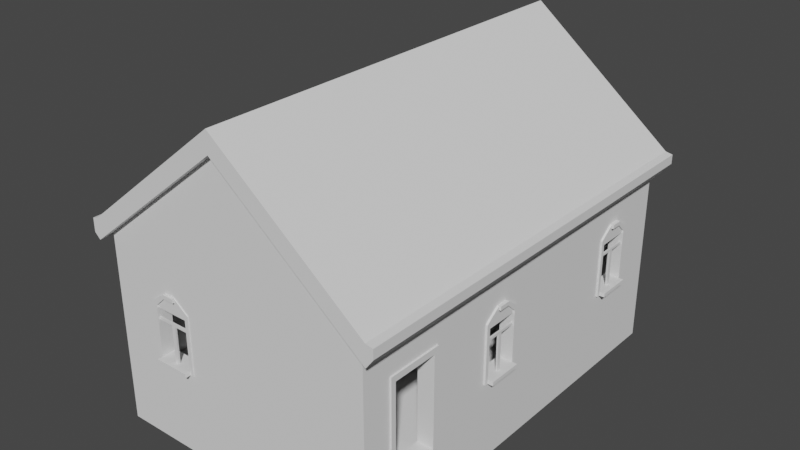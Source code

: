 # Source: House_small_.blend  (saved by Blender 3.1.7; exported with 4.5.12 LTS)
import bpy
from mathutils import Matrix  # noqa: F401  (used for matrix-valued properties, if any)

bpy.ops.wm.read_factory_settings(use_empty=True)
scene = bpy.context.scene
scene.name = 'Scene'

# ---- collections
col_collection = bpy.data.collections.new('Collection'); scene.collection.children.link(col_collection)

# ---- materials (node trees are filled in below, after node groups)
mat_material_001 = bpy.data.materials.new('Material.001')
mat_material_001.use_transparent_shadow = False
mat_material_001.diffuse_color = (0.0985, 0.0985, 0.0985, 1.0)

# ---- material node trees
mat_material_001.use_nodes = True; mat_material_001.node_tree.nodes.clear()
_N = mat_material_001.node_tree.nodes; _L = mat_material_001.node_tree.links
n0 = _N.new('ShaderNodeBsdfPrincipled'); n0.name = 'Principled BSDF'; n0.location = (10, 300)
n0.distribution = 'GGX'
n0.subsurface_method = 'RANDOM_WALK_SKIN'
n0.inputs[3].default_value = 1.45
n0.inputs[27].default_value = (0.0, 0.0, 0.0, 1.0)
n0.inputs[28].default_value = 1.0
n1 = _N.new('ShaderNodeOutputMaterial'); n1.name = 'Material Output'; n1.location = (300, 300)
_L.new(n0.outputs[0], n1.inputs[0])
n1.is_active_output = True

# ---- world
world_world = bpy.data.worlds.new('World'); scene.world = world_world
world_world.use_nodes = True; world_world.node_tree.nodes.clear()
_N = world_world.node_tree.nodes; _L = world_world.node_tree.links
n0 = _N.new('ShaderNodeOutputWorld'); n0.name = 'World Output'; n0.location = (300, 300)
n1 = _N.new('ShaderNodeBackground'); n1.name = 'Background'; n1.location = (10, 300)
n1.inputs[0].default_value = (0.05088, 0.05088, 0.05088, 1.0)
_L.new(n1.outputs[0], n0.inputs[0])
n0.is_active_output = True
world_world.color = (0.05088, 0.05088, 0.05088)
world_world.use_sun_shadow = False
world_world.sun_shadow_jitter_overblur = 0.0

# ---- meshes
me_cube_001 = bpy.data.meshes.new('Cube.001')
me_cube_001.from_pydata([(-1.0, -1.487, -0.1778), (-1.0, -1.487, 0.1903), (-1.0, 1.487, -0.1778), (-1.0, 1.487, 0.1903), (1.0, -1.487, -0.1778), (1.0, -1.487, 0.1903), (1.0, 1.487, -0.1778), (1.0, 1.487, 0.1903), (-0.918, -1.394, 0.1903), (-0.918, 1.394, 0.1903), (0.918, 1.394, 0.1903), (0.918, -1.394, 0.1903), (1.0, 1.487, 1.187), (1.0, -1.487, 1.187), (-0.918, 1.394, 1.252), (-0.918, -1.394, 1.252), (0.918, -1.394, 1.252), (0.918, 1.394, 1.252), (-1.0, 1.487, 1.187), (0.0, 1.487, 1.985), (0.0, -1.394, 1.985), (0.0, 1.394, 1.985), (-1.0, -1.487, 1.187), (0.0, -1.487, 1.985), (1.0, -1.278, 0.9118), (1.0, -1.278, 0.1997), (1.0, -0.8728, 0.9118), (1.0, -0.8728, 0.1997), (0.918, -1.278, 0.1997), (0.918, -1.278, 0.9118), (0.918, -0.8728, 0.1997), (0.918, -0.8728, 0.9118), (1.0, 0.8725, 0.4174), (1.0, 0.8986, 0.4174), (1.0, 0.8725, 0.8413), (1.0, 0.9087, 0.8711), (1.0, 0.9828, 0.923), (1.0, 1.138, 0.8704), (1.0, 1.178, 0.8413), (1.0, 1.178, 0.4174), (1.0, 1.151, 0.4174), (1.0, 1.067, 0.923), (0.918, 0.8725, 0.8413), (0.918, 0.8986, 0.4174), (0.918, 0.8725, 0.4174), (0.918, 0.9087, 0.8711), (0.918, 0.9828, 0.923), (0.918, 1.067, 0.923), (0.918, 1.151, 0.4174), (0.918, 1.178, 0.8413), (0.918, 1.178, 0.4174), (0.918, 1.138, 0.8704), (-0.918, 0.8725, 0.4174), (-0.918, 0.8996, 0.4174), (-0.918, 0.8725, 0.8413), (-0.918, 0.9131, 0.8704), (-0.918, 0.9839, 0.923), (-0.918, 1.142, 0.8711), (-0.918, 1.178, 0.8413), (-0.918, 1.178, 0.4174), (-0.918, 1.152, 0.4174), (-0.918, 1.068, 0.923), (-1.0, 0.8725, 0.8413), (-1.0, 0.8996, 0.4174), (-1.0, 0.8725, 0.4174), (-1.0, 0.9131, 0.8704), (-1.0, 0.9839, 0.923), (-1.0, 1.068, 0.923), (-1.0, 1.152, 0.4174), (-1.0, 1.178, 0.8413), (-1.0, 1.178, 0.4174), (-1.0, 1.142, 0.8711), (-0.918, -1.039, 0.4174), (-0.918, -1.011, 0.4174), (-0.918, -0.9272, 0.923), (-0.918, -0.7689, 0.8711), (-0.918, -0.843, 0.923), (-0.918, -0.7328, 0.8413), (-0.918, -0.7588, 0.4174), (-0.918, -0.7328, 0.4174), (-1.0, -1.011, 0.4174), (-1.0, -1.039, 0.4174), (-1.0, -0.9272, 0.923), (-1.0, -0.843, 0.923), (-1.0, -0.7328, 0.4174), (-1.0, -0.7328, 0.8413), (-1.0, -0.7588, 0.4174), (-1.0, -0.7689, 0.8711), (1.0, -0.415, 0.8156), (1.0, -0.3789, 0.8454), (1.0, -0.1498, 0.8446), (1.0, -0.1093, 0.8156), (1.0, -0.3048, 0.8973), (1.0, -0.2206, 0.8973), (1.0, -0.415, 0.3917), (1.0, -0.389, 0.3917), (1.0, -0.1364, 0.3917), (1.0, -0.1093, 0.3917), (0.918, -0.415, 0.8156), (0.918, -0.3789, 0.8454), (0.918, -0.1093, 0.8156), (0.918, -0.1498, 0.8446), (0.918, -0.389, 0.3917), (0.918, -0.415, 0.3917), (0.918, -0.1364, 0.3917), (0.918, -0.1093, 0.4234), (0.918, -0.1093, 0.3917), (0.918, -0.3048, 0.8973), (0.918, -0.2206, 0.8973), (-0.918, -1.011, 0.4174), (-0.918, -1.014, 0.4174), (-0.918, -0.7328, 0.4174), (-0.918, -0.7352, 0.4174), (-0.918, -0.7588, 0.4174), (-0.918, -0.7827, 0.4174), (-0.918, -1.039, 0.4174), (-0.918, -0.998, 0.8704), (-0.918, -1.039, 0.8413), (-0.918, -0.9272, 0.923), (-0.918, -0.9192, 0.923), (-0.918, -0.843, 0.923), (-1.0, -0.998, 0.8704), (-1.0, -0.843, 0.923), (-1.0, -1.039, 0.4174), (-1.0, -1.039, 0.8413), (-1.0, -0.9272, 0.923), (-1.0, -1.011, 0.4174), (-1.0, -0.7328, 0.4174), (-1.0, -0.7588, 0.4174), (-0.918, -0.7328, 0.4174), (-0.9548, -0.7444, 0.4174), (-0.9548, -0.8722, 0.4174), (-0.918, -0.7588, 0.4174), (-0.9548, -1.024, 0.4174), (-0.918, -1.011, 0.4174), (-0.9548, -0.8894, 0.923), (-0.3907, -1.394, 0.4174), (-0.3636, -1.394, 0.4174), (-0.6434, -1.394, 0.4174), (-0.6694, -1.394, 0.4174), (-0.6694, -1.394, 0.8413), (-0.6332, -1.394, 0.8711), (-0.475, -1.394, 0.923), (-0.3636, -1.394, 0.8413), (-0.4042, -1.394, 0.8704), (-0.5592, -1.394, 0.923), (-0.6694, -1.487, 0.8413), (-0.6125, -1.487, 0.8856), (-0.6332, -1.487, 0.8711), (-0.3907, -1.487, 0.4174), (-0.3636, -1.487, 0.4174), (-0.6694, -1.487, 0.4174), (-0.6434, -1.487, 0.4174), (-0.5592, -1.487, 0.923), (-0.4042, -1.487, 0.8704), (-0.3636, -1.487, 0.8413), (-0.475, -1.487, 0.923), (-0.02597, 1.487, 0.8413), (0.001137, 1.487, 0.4174), (-0.02597, 1.487, 0.4174), (0.01456, 1.487, 0.8704), (0.08535, 1.487, 0.923), (0.1696, 1.487, 0.923), (0.2798, 1.487, 0.4174), (0.2798, 1.487, 0.8413), (0.2538, 1.487, 0.4174), (0.2436, 1.487, 0.8711), (-0.02597, 1.394, 0.4174), (0.001137, 1.394, 0.4174), (-0.02597, 1.394, 0.8413), (0.08535, 1.394, 0.923), (0.01456, 1.394, 0.8704), (0.2436, 1.394, 0.8711), (0.1696, 1.394, 0.923), (0.2798, 1.394, 0.8413), (0.2798, 1.394, 0.4174), (0.2538, 1.394, 0.4174)], [], [(0, 1, 3, 2), (2, 3, 7, 6), (6, 7, 5, 4), (4, 5, 1, 0), (2, 6, 4, 0), (13, 5, 25, 24), (25, 5, 7, 39, 40, 33, 32, 97, 96, 95, 94, 88, 89, 92, 26, 27), (93, 90, 91, 97, 32, 34, 35, 36, 41, 12, 13, 24, 26, 92), (38, 39, 7, 12, 41, 37), (10, 9, 8, 11), (58, 59, 9, 14, 61, 57), (72, 8, 9, 59, 60, 53, 52, 54, 77, 79, 111, 112, 78, 113, 114, 73, 109, 110), (75, 77, 54, 55, 56, 61, 14, 15, 8, 72, 115, 117, 116, 118, 74, 119, 120, 76), (10, 11, 28, 30), (44, 43, 48, 50, 10, 30, 31, 107, 99, 98, 103, 102, 104, 106, 105), (108, 107, 31, 29, 28, 11, 16, 17, 47, 46, 45, 42, 44, 105, 100, 101), (49, 51, 47, 17, 10, 50), (3, 18, 19, 12, 7, 163, 164, 166, 162, 161, 160, 157, 159), (7, 3, 159, 158, 165, 163), (137, 11, 8, 139, 138, 136), (143, 144, 142, 145, 141, 140, 139, 8, 15, 20, 16, 11, 137), (167, 9, 10, 175, 176, 168), (10, 17, 21, 14, 9, 167, 169, 171, 170, 173, 172, 174, 175), (123, 81, 1, 22, 18, 67, 66, 65, 62, 85, 87, 83, 122, 82, 125, 121, 124), (64, 63, 68, 70, 3, 1, 81, 126, 80, 128, 86, 127, 84, 85, 62), (71, 67, 18, 3, 70, 69), (148, 147, 22, 1, 151, 146), (151, 1, 5, 13, 23, 22, 147, 153, 156, 154, 155, 150, 149, 152), (16, 20, 23, 13, 12, 19, 21, 17), (22, 23, 20, 15, 14, 21, 19, 18), (31, 26, 24, 29), (30, 27, 26, 31), (28, 25, 27, 30), (29, 24, 25, 28), (42, 34, 32, 44), (48, 40, 39, 50), (50, 39, 38, 49), (45, 35, 34, 42), (44, 32, 33, 43), (46, 36, 35, 45), (43, 33, 40, 48), (49, 38, 37, 51), (51, 37, 41, 47), (47, 41, 36, 46), (70, 59, 58, 69), (64, 52, 53, 63), (62, 54, 52, 64), (69, 58, 57, 71), (68, 60, 59, 70), (71, 57, 61, 67), (63, 53, 60, 68), (65, 55, 54, 62), (66, 56, 55, 65), (67, 61, 56, 66), (84, 79, 77, 85), (134, 109, 73, 80, 126), (110, 109, 134, 133), (133, 134, 126, 81, 72, 110), (85, 77, 75, 87), (129, 111, 79, 84, 127), (112, 111, 129, 130), (130, 129, 127, 86, 78, 112), (87, 75, 76, 83), (132, 113, 78, 86, 128), (132, 131, 114, 113), (128, 80, 73, 114, 131, 132), (83, 76, 120, 122), (74, 135, 119), (135, 74, 82, 122, 120, 119), (98, 88, 94, 103), (104, 96, 97, 106), (105, 106, 97, 91, 100), (99, 89, 88, 98), (103, 94, 95, 102), (107, 92, 89, 99), (102, 95, 96, 104), (100, 91, 90, 101), (90, 93, 108, 101), (108, 93, 92, 107), (115, 72, 81, 123), (124, 117, 115, 123), (121, 116, 117, 124), (116, 121, 125, 118), (82, 74, 118, 125), (151, 139, 140, 146), (150, 137, 136, 149), (155, 143, 137, 150), (146, 140, 141, 148), (152, 138, 139, 151), (147, 148, 141, 145, 153), (149, 136, 138, 152), (154, 144, 143, 155), (156, 142, 144, 154), (145, 142, 156, 153), (174, 164, 163, 175), (168, 158, 159, 167), (167, 159, 157, 169), (172, 166, 164, 174), (175, 163, 165, 176), (173, 162, 166, 172), (176, 165, 158, 168), (169, 157, 160, 171), (171, 160, 161, 170), (161, 162, 173, 170)])
_uv = me_cube_001.uv_layers.new(name='UVMap')
_uv.uv.foreach_set('vector', [0.1397, 0.8412, 0.102, 0.8412, 0.102, 0.5368, 0.1397, 0.5368, 0.0, 0.5368, 0.0, 0.4991, 0.2047, 0.4991, 0.2047, 0.5368, 0.8954, 0.5897, 0.8577, 0.5897, 0.8577, 0.2854, 0.8954, 0.2854, 0.4114, 0.5067, 0.4114, 0.469, 0.6161, 0.469, 0.6161, 0.5067, 0.2068, 0.3044, 0.4114, 0.3044, 0.4114, 0.6087, 0.2068, 0.6087, 0.7557, 0.2854, 0.8577, 0.2854, 0.8567, 0.3068, 0.7838, 0.3068, 0.8567, 0.3068, 0.8577, 0.2854, 0.8577, 0.5897, 0.8344, 0.5582, 0.8344, 0.5554, 0.8344, 0.5295, 0.8344, 0.5269, 0.8371, 0.4264, 0.8371, 0.4236, 0.8371, 0.3977, 0.8371, 0.3951, 0.7937, 0.3951, 0.7906, 0.3988, 0.7853, 0.4064, 0.7838, 0.3482, 0.8567, 0.3482, 0.7853, 0.415, 0.7907, 0.4222, 0.7937, 0.4264, 0.8371, 0.4264, 0.8344, 0.5269, 0.7911, 0.5269, 0.788, 0.5306, 0.7827, 0.5381, 0.7827, 0.5468, 0.7557, 0.5897, 0.7557, 0.2854, 0.7838, 0.3068, 0.7838, 0.3482, 0.7853, 0.4064, 0.7911, 0.5582, 0.8344, 0.5582, 0.8577, 0.5897, 0.7557, 0.5897, 0.7827, 0.5468, 0.7881, 0.554, 0.4114, 0.0, 0.5993, 0.0, 0.5993, 0.2854, 0.4114, 0.2854, 0.6828, 0.623, 0.6394, 0.623, 0.6161, 0.6009, 0.7248, 0.6009, 0.6911, 0.6343, 0.6858, 0.6267, 0.6394, 0.8499, 0.6161, 0.8863, 0.6161, 0.6009, 0.6394, 0.623, 0.6394, 0.6256, 0.6394, 0.6515, 0.6394, 0.6543, 0.6828, 0.6543, 0.6828, 0.8186, 0.6394, 0.8186, 0.6394, 0.8186, 0.6394, 0.8188, 0.6394, 0.8212, 0.6394, 0.8212, 0.6394, 0.8237, 0.6394, 0.8471, 0.6394, 0.8471, 0.6394, 0.8473, 0.6858, 0.8223, 0.6828, 0.8186, 0.6828, 0.6543, 0.6857, 0.6501, 0.6911, 0.6429, 0.6911, 0.6343, 0.7248, 0.6009, 0.7248, 0.8863, 0.6161, 0.8863, 0.6394, 0.8499, 0.6394, 0.8499, 0.6828, 0.8499, 0.6857, 0.8457, 0.6911, 0.8385, 0.6911, 0.8385, 0.6911, 0.8377, 0.6911, 0.8298, 0.6911, 0.8298, 0.7557, 0.8751, 0.7557, 0.5897, 0.7567, 0.6017, 0.7567, 0.6431, 0.7789, 0.8217, 0.7789, 0.8244, 0.7789, 0.8502, 0.7789, 0.853, 0.7557, 0.8751, 0.7567, 0.6431, 0.8295, 0.6431, 0.828, 0.7012, 0.8227, 0.6937, 0.8197, 0.69, 0.7763, 0.69, 0.7763, 0.6926, 0.7763, 0.7185, 0.7763, 0.7212, 0.7796, 0.7212, 0.828, 0.7099, 0.828, 0.7012, 0.8295, 0.6431, 0.8295, 0.6017, 0.7567, 0.6017, 0.7557, 0.5897, 0.8644, 0.5897, 0.8644, 0.8751, 0.8307, 0.8416, 0.8307, 0.833, 0.8254, 0.8254, 0.8223, 0.8217, 0.7789, 0.8217, 0.7796, 0.7212, 0.8197, 0.7212, 0.8227, 0.7171, 0.8223, 0.853, 0.8253, 0.8489, 0.8307, 0.8416, 0.8644, 0.8751, 0.7557, 0.8751, 0.7789, 0.853, 0.0, 0.4991, 0.0, 0.3972, 0.1023, 0.3155, 0.2047, 0.3972, 0.2047, 0.4991, 0.131, 0.4759, 0.131, 0.4325, 0.1273, 0.4295, 0.1197, 0.4242, 0.1111, 0.4242, 0.1038, 0.4295, 0.09969, 0.4325, 0.09969, 0.4759, 0.2047, 0.4991, 0.0, 0.4991, 0.09969, 0.4759, 0.1025, 0.4759, 0.1283, 0.4759, 0.131, 0.4759, 0.6226, 0.05673, 0.5993, 0.1879, 0.5993, 0.0, 0.6226, 0.02544, 0.6226, 0.0281, 0.6226, 0.05396, 0.666, 0.05673, 0.6689, 0.05258, 0.6743, 0.04534, 0.6743, 0.03672, 0.669, 0.02914, 0.666, 0.02544, 0.6226, 0.02544, 0.5993, 0.0, 0.708, 0.0, 0.783, 0.09395, 0.708, 0.1879, 0.5993, 0.1879, 0.6226, 0.05673, 0.23, 0.7053, 0.2068, 0.7966, 0.2068, 0.6087, 0.23, 0.674, 0.23, 0.6767, 0.23, 0.7025, 0.2068, 0.6087, 0.3154, 0.6087, 0.3904, 0.7027, 0.3154, 0.7966, 0.2068, 0.7966, 0.23, 0.7053, 0.2734, 0.7053, 0.2764, 0.7012, 0.2817, 0.6939, 0.2817, 0.6853, 0.2764, 0.6777, 0.2734, 0.674, 0.23, 0.674, 0.07874, 0.7953, 0.07874, 0.7953, 0.102, 0.8412, 0.0, 0.8412, 0.0, 0.5368, 0.027, 0.5797, 0.027, 0.5883, 0.03239, 0.5955, 0.03536, 0.5997, 0.03536, 0.764, 0.03231, 0.7677, 0.027, 0.7753, 0.027, 0.7753, 0.027, 0.7839, 0.027, 0.7839, 0.03239, 0.7911, 0.03536, 0.7953, 0.07874, 0.5997, 0.07874, 0.5969, 0.07874, 0.5711, 0.07874, 0.5684, 0.102, 0.5368, 0.102, 0.8412, 0.07874, 0.7953, 0.07874, 0.7925, 0.07874, 0.7925, 0.07874, 0.7666, 0.07874, 0.7666, 0.07874, 0.764, 0.07874, 0.764, 0.03536, 0.764, 0.03536, 0.5997, 0.03231, 0.5721, 0.027, 0.5797, 0.0, 0.5368, 0.102, 0.5368, 0.07874, 0.5684, 0.03536, 0.5684, 0.5786, 0.3994, 0.5765, 0.3979, 0.6161, 0.367, 0.6161, 0.469, 0.5823, 0.4458, 0.5823, 0.4024, 0.5823, 0.4458, 0.6161, 0.469, 0.4114, 0.469, 0.4114, 0.367, 0.5138, 0.2854, 0.6161, 0.367, 0.5765, 0.3979, 0.571, 0.394, 0.5624, 0.394, 0.5552, 0.3994, 0.551, 0.4024, 0.551, 0.4458, 0.5538, 0.4458, 0.5796, 0.4458, 0.2151, 0.2949, 0.3091, 0.2949, 0.3091, 0.3044, 0.2068, 0.3044, 0.2068, 0.0, 0.3091, 0.0, 0.3091, 0.009482, 0.2151, 0.009482, 0.4114, 0.3044, 0.3091, 0.3044, 0.3091, 0.2949, 0.403, 0.2949, 0.403, 0.009482, 0.3091, 0.009482, 0.3091, 0.0, 0.4114, 0.0, 0.07461, 0.8412, 0.08301, 0.8412, 0.08301, 0.8826, 0.07461, 0.8826, 0.747, 0.6674, 0.7554, 0.6674, 0.7554, 0.7403, 0.747, 0.7403, 0.0914, 0.8826, 0.08301, 0.8826, 0.08301, 0.8412, 0.0914, 0.8412, 0.411, 0.7545, 0.4026, 0.7545, 0.4026, 0.6816, 0.411, 0.6816, 0.8725, 0.2842, 0.8641, 0.2842, 0.8641, 0.2408, 0.8725, 0.2408, 0.0562, 0.8698, 0.0478, 0.8698, 0.0478, 0.867, 0.0562, 0.867, 0.8725, 0.2408, 0.8809, 0.2408, 0.8809, 0.2842, 0.8725, 0.2842, 0.1266, 0.8946, 0.135, 0.8946, 0.135, 0.8983, 0.1266, 0.8983, 0.0562, 0.8983, 0.0478, 0.8983, 0.0478, 0.8957, 0.0562, 0.8957, 0.1266, 0.887, 0.135, 0.887, 0.135, 0.8946, 0.1266, 0.8946, 0.0562, 0.8957, 0.0478, 0.8957, 0.0478, 0.8698, 0.0562, 0.8698, 0.1266, 0.867, 0.135, 0.867, 0.135, 0.8712, 0.1266, 0.8712, 0.1266, 0.8712, 0.135, 0.8712, 0.135, 0.8784, 0.1266, 0.8784, 0.1266, 0.8784, 0.135, 0.8784, 0.135, 0.887, 0.1266, 0.887, 0.8636, 0.1879, 0.872, 0.1879, 0.872, 0.2313, 0.8636, 0.2313, 0.3894, 0.8993, 0.381, 0.8993, 0.381, 0.8965, 0.3894, 0.8965, 0.8804, 0.2313, 0.872, 0.2313, 0.872, 0.1879, 0.8804, 0.1879, 0.3726, 0.868, 0.381, 0.868, 0.381, 0.8717, 0.3726, 0.8717, 0.3894, 0.8707, 0.381, 0.8707, 0.381, 0.868, 0.3894, 0.868, 0.3726, 0.8717, 0.381, 0.8717, 0.381, 0.8793, 0.3726, 0.8793, 0.3894, 0.8965, 0.381, 0.8965, 0.381, 0.8707, 0.3894, 0.8707, 0.3726, 0.8952, 0.381, 0.8952, 0.381, 0.8993, 0.3726, 0.8993, 0.3726, 0.8879, 0.381, 0.8879, 0.381, 0.8952, 0.3726, 0.8952, 0.3726, 0.8793, 0.381, 0.8793, 0.381, 0.8879, 0.3726, 0.8879, 0.6066, 0.8249, 0.615, 0.8249, 0.615, 0.8683, 0.6066, 0.8683, 0.3437, 0.8941, 0.3437, 0.8941, 0.3437, 0.8941, 0.3521, 0.8941, 0.3521, 0.8941, 0.3437, 0.8943, 0.3437, 0.8941, 0.3437, 0.8941, 0.3475, 0.8953, 0.3475, 0.8953, 0.3437, 0.8941, 0.3521, 0.8941, 0.3521, 0.8968, 0.3437, 0.8968, 0.3437, 0.8943, 0.1048, 0.867, 0.1132, 0.867, 0.1132, 0.8707, 0.1048, 0.8707, 0.3437, 0.8655, 0.3437, 0.8655, 0.3437, 0.8655, 0.3521, 0.8655, 0.3521, 0.8655, 0.3437, 0.8658, 0.3437, 0.8655, 0.3437, 0.8655, 0.3475, 0.8667, 0.3475, 0.8667, 0.3437, 0.8655, 0.3521, 0.8655, 0.3521, 0.8682, 0.3437, 0.8682, 0.3437, 0.8658, 0.1048, 0.8707, 0.1132, 0.8707, 0.1132, 0.8783, 0.1048, 0.8783, 0.3437, 0.8682, 0.3437, 0.8682, 0.3437, 0.8682, 0.3521, 0.8682, 0.3521, 0.8682, 0.3437, 0.8682, 0.3475, 0.8798, 0.3437, 0.8707, 0.3437, 0.8682, 0.3521, 0.8682, 0.3521, 0.8941, 0.3437, 0.8941, 0.3437, 0.8707, 0.3475, 0.8798, 0.3437, 0.8682, 0.1048, 0.8783, 0.1132, 0.8783, 0.1132, 0.8783, 0.1048, 0.8783, 0.1132, 0.8869, 0.1094, 0.8831, 0.1132, 0.8861, 0.1094, 0.8831, 0.1132, 0.8869, 0.1048, 0.8869, 0.1048, 0.8783, 0.1132, 0.8783, 0.1132, 0.8861, 0.18, 0.874, 0.1716, 0.874, 0.1716, 0.8306, 0.18, 0.8306, 0.1481, 0.8709, 0.1397, 0.8709, 0.1397, 0.8681, 0.1481, 0.8681, 0.06622, 0.8444, 0.06622, 0.8412, 0.07461, 0.8412, 0.07461, 0.8845, 0.06622, 0.8845, 0.1182, 0.8946, 0.1266, 0.8946, 0.1266, 0.8983, 0.1182, 0.8983, 0.1481, 0.8994, 0.1397, 0.8994, 0.1397, 0.8967, 0.1481, 0.8967, 0.1182, 0.887, 0.1266, 0.887, 0.1266, 0.8946, 0.1182, 0.8946, 0.1481, 0.8967, 0.1397, 0.8967, 0.1397, 0.8709, 0.1481, 0.8709, 0.1182, 0.867, 0.1266, 0.867, 0.1266, 0.8712, 0.1182, 0.8712, 0.1266, 0.8712, 0.1266, 0.8784, 0.1182, 0.8784, 0.1182, 0.8712, 0.1182, 0.8784, 0.1266, 0.8784, 0.1266, 0.887, 0.1182, 0.887, 0.3437, 0.8968, 0.3437, 0.8968, 0.3521, 0.8968, 0.3521, 0.8968, 0.06622, 0.8845, 0.05782, 0.8845, 0.05782, 0.8412, 0.06622, 0.8412, 0.1048, 0.8942, 0.1132, 0.8942, 0.1132, 0.8983, 0.1048, 0.8983, 0.1132, 0.8942, 0.1048, 0.8942, 0.1048, 0.8869, 0.1132, 0.8869, 0.1048, 0.8869, 0.1132, 0.8869, 0.1132, 0.8869, 0.1048, 0.8869, 0.1958, 0.7872, 0.2053, 0.7872, 0.2053, 0.8306, 0.1958, 0.8306, 0.7248, 0.8456, 0.7343, 0.8456, 0.7343, 0.8484, 0.7248, 0.8484, 0.1704, 0.8306, 0.1609, 0.8306, 0.1609, 0.7872, 0.1704, 0.7872, 0.4015, 0.8608, 0.411, 0.8608, 0.411, 0.8645, 0.4015, 0.8645, 0.7248, 0.8743, 0.7343, 0.8743, 0.7343, 0.8769, 0.7248, 0.8769, 0.4015, 0.8666, 0.4015, 0.8645, 0.411, 0.8645, 0.411, 0.8721, 0.4015, 0.8721, 0.7248, 0.8484, 0.7343, 0.8484, 0.7343, 0.8743, 0.7248, 0.8743, 0.4015, 0.888, 0.411, 0.888, 0.411, 0.8921, 0.4015, 0.8921, 0.4015, 0.8807, 0.411, 0.8807, 0.411, 0.888, 0.4015, 0.888, 0.411, 0.8721, 0.411, 0.8807, 0.4015, 0.8807, 0.4015, 0.8721, 0.7343, 0.8456, 0.7248, 0.8456, 0.7248, 0.8022, 0.7343, 0.8022, 0.7459, 0.8896, 0.7554, 0.8896, 0.7554, 0.8924, 0.7459, 0.8924, 0.7248, 0.7589, 0.7343, 0.7589, 0.7343, 0.8022, 0.7248, 0.8022, 0.572, 0.8811, 0.5814, 0.8811, 0.5814, 0.8848, 0.572, 0.8848, 0.7459, 0.8611, 0.7554, 0.8611, 0.7554, 0.8638, 0.7459, 0.8638, 0.572, 0.8735, 0.5814, 0.8735, 0.5814, 0.8811, 0.572, 0.8811, 0.7459, 0.8638, 0.7554, 0.8638, 0.7554, 0.8896, 0.7459, 0.8896, 0.572, 0.8535, 0.5814, 0.8535, 0.5814, 0.8576, 0.572, 0.8576, 0.572, 0.8576, 0.5814, 0.8576, 0.5814, 0.8649, 0.572, 0.8649, 0.5814, 0.8649, 0.5814, 0.8735, 0.572, 0.8735, 0.572, 0.8649])
me_cube_001.use_remesh_fix_poles = True
me_cube_001.use_remesh_preserve_attributes = False
me_cube_001.update()
me_cube_002 = bpy.data.meshes.new('Cube.002')
me_cube_002.from_pydata([(-1.067, -1.541, -0.07437), (-1.067, -1.541, 0.07437), (-1.067, 1.541, -0.07437), (-1.067, 1.541, 0.07437), (1.067, -1.541, -0.07437), (1.067, -1.541, 0.07437), (1.067, 1.541, -0.07437), (1.067, 1.541, 0.07437), (0.0, 1.541, 0.7772), (0.0, 1.541, 0.9259), (0.0, -1.541, 0.7772), (0.0, -1.541, 0.9259), (1.12, 1.541, 0.06383), (1.12, 1.541, -0.002688), (1.12, -1.541, -0.002688), (1.12, -1.541, 0.06383), (-1.109, 1.541, -0.03396), (-1.109, -1.541, -0.03396), (-1.109, -1.541, 0.0621), (-1.109, 1.541, 0.0621)], [], [(1, 3, 19, 18), (8, 9, 7, 6), (7, 5, 15, 12), (10, 11, 1, 0), (8, 6, 4, 10), (9, 3, 1, 11), (7, 9, 11, 5), (2, 8, 10, 0), (4, 5, 11, 10), (2, 3, 9, 8), (13, 12, 15, 14), (6, 7, 12, 13), (5, 4, 14, 15), (4, 6, 13, 14), (17, 18, 19, 16), (2, 0, 17, 16), (3, 2, 16, 19), (0, 1, 18, 17)])
_uv = me_cube_002.uv_layers.new(name='UVMap')
_uv.uv.foreach_set('vector', [0.2034, 0.3155, 0.2034, 0.0, 0.2068, 0.0, 0.2068, 0.3155, 0.9825, 0.3989, 0.9977, 0.3989, 0.9106, 0.5081, 0.8954, 0.5081, 0.005351, 0.0, 0.005351, 0.3155, 0.0, 0.3155, 0.0, 0.0, 0.9515, 0.7044, 0.9668, 0.7044, 0.8796, 0.8136, 0.8644, 0.8136, 0.7557, 0.6009, 0.6161, 0.6009, 0.6161, 0.2854, 0.7557, 0.2854, 0.1411, 0.0, 0.2034, 0.0, 0.2034, 0.3155, 0.1411, 0.3155, 0.005351, 0.0, 0.1411, 0.0, 0.1411, 0.3155, 0.005351, 0.3155, 0.4114, 0.5067, 0.55, 0.5067, 0.55, 0.8222, 0.4114, 0.8222, 0.8644, 0.5951, 0.8796, 0.5951, 0.9668, 0.7044, 0.9515, 0.7044, 0.8954, 0.2896, 0.9106, 0.2896, 0.9977, 0.3989, 0.9825, 0.3989, 0.559, 0.5067, 0.5639, 0.5067, 0.5639, 0.8222, 0.559, 0.8222, 0.8954, 0.5081, 0.9106, 0.5081, 0.9095, 0.5135, 0.9027, 0.5135, 0.8796, 0.5951, 0.8644, 0.5951, 0.8717, 0.5897, 0.8785, 0.5897, 0.55, 0.8222, 0.55, 0.5067, 0.559, 0.5067, 0.559, 0.8222, 0.5698, 0.5067, 0.5763, 0.5067, 0.5763, 0.8222, 0.5698, 0.8222, 0.5639, 0.8222, 0.5639, 0.5067, 0.5698, 0.5067, 0.5698, 0.8222, 0.9106, 0.2896, 0.8954, 0.2896, 0.8995, 0.2854, 0.9093, 0.2854, 0.8644, 0.8136, 0.8796, 0.8136, 0.8783, 0.8178, 0.8685, 0.8178])
me_cube_002.use_remesh_fix_poles = True
me_cube_002.use_remesh_preserve_attributes = False
me_cube_002.update()
me_plane = bpy.data.meshes.new('Plane')
me_plane.from_pydata([(-0.04872, -1.0, 0.0), (0.04872, -1.0, 0.0), (-0.04872, 0.4034, 0.0), (0.04872, 0.4034, 0.0), (-0.04872, 0.3067, 0.0), (0.04872, 0.3067, 0.0), (-1.289, 0.383, 0.0), (-1.289, 0.2862, 0.0), (0.04872, 0.4034, 1.466), (0.04872, 0.3067, 1.466), (-0.04872, -1.0, 1.544), (-0.04872, 0.3067, 1.544), (-1.289, 0.2862, 1.026), (-0.3449, 0.3018, 1.78), (-1.289, 0.383, 1.026), (0.04872, -1.0, 1.466), (-0.04872, 0.4034, 1.544), (-0.3449, 0.3985, 1.78), (-0.2019, 0.3041, 0.0), (-0.6069, 0.2975, 0.0), (-0.6069, 0.3942, 0.0), (-0.2019, 0.4008, 0.0), (-0.6069, 0.2975, 0.7071), (-0.2019, 0.3041, 0.7071), (-0.6069, 0.3942, 0.7071), (-0.2019, 0.4008, 0.7071)], [], [(4, 2, 3, 5), (0, 4, 5, 1), (7, 6, 20, 19), (21, 2, 4, 18), (9, 5, 3, 8), (4, 0, 10, 11), (18, 4, 11, 13, 12, 7, 19, 22, 23), (6, 7, 12, 14), (15, 1, 5, 9), (3, 2, 16, 8), (10, 0, 1, 15), (6, 14, 17, 16, 2, 21, 25, 24, 20), (16, 17, 13, 11, 10, 15, 9, 8), (14, 12, 13, 17), (23, 22, 24, 25), (20, 24, 22, 19), (18, 23, 25, 21)])
_uv = me_plane.uv_layers.new(name='UVMap')
_uv.uv.foreach_set('vector', [0.592, 0.5166, 0.592, 0.5067, 0.602, 0.5067, 0.602, 0.5166, 0.592, 0.6503, 0.592, 0.5166, 0.602, 0.5166, 0.602, 0.6503, 0.7447, 0.8039, 0.7348, 0.8038, 0.7348, 0.7339, 0.7447, 0.7341, 0.5763, 0.507, 0.592, 0.5067, 0.592, 0.5166, 0.5763, 0.5169, 0.9167, 0.15, 0.9167, 1.169e-08, 0.9266, 1.256e-08, 0.9266, 0.15, 0.4114, 0.8222, 0.5452, 0.8222, 0.5452, 0.9802, 0.4114, 0.9802, 0.8801, 1.0, 0.8644, 1.0, 0.8644, 0.842, 0.8947, 0.8178, 0.9913, 0.8949, 0.9913, 1.0, 0.9215, 1.0, 0.9215, 0.9276, 0.8801, 0.9276, 0.6128, 0.6889, 0.6029, 0.689, 0.602, 0.5839, 0.6119, 0.5838, 0.783, 0.15, 0.783, 0.0, 0.9167, 1.169e-08, 0.9167, 0.15, 0.3437, 0.9788, 0.3337, 0.9788, 0.3337, 0.8208, 0.3437, 0.8287, 0.7348, 0.6009, 0.7348, 0.7589, 0.7248, 0.7589, 0.7248, 0.6088, 0.2068, 0.9788, 0.2068, 0.8737, 0.3034, 0.7966, 0.3337, 0.8208, 0.3337, 0.9788, 0.318, 0.9788, 0.318, 0.9064, 0.2766, 0.9064, 0.2766, 0.9788, 0.9266, 0.158, 0.9261, 0.1822, 0.9162, 0.1822, 0.9167, 0.158, 0.783, 0.158, 0.783, 0.15, 0.9167, 0.15, 0.9266, 0.15, 0.6119, 0.5838, 0.602, 0.5839, 0.6029, 0.5068, 0.6128, 0.5067, 0.411, 0.7546, 0.411, 0.7961, 0.4011, 0.7959, 0.4011, 0.7545, 0.7959, 0.1879, 0.7959, 0.2603, 0.786, 0.2603, 0.786, 0.1879, 0.786, 0.1879, 0.786, 0.2603, 0.7761, 0.2603, 0.7761, 0.1879])
me_plane.materials.append(mat_material_001)
me_plane.use_remesh_fix_poles = True
me_plane.use_remesh_preserve_attributes = False
me_plane.update()
me_plane_004 = bpy.data.meshes.new('Plane.004')
me_plane_004.from_pydata([(0.0, -0.1529, -0.08138), (2.309e-08, 0.1529, -0.08138), (-2.309e-08, -0.1529, 0.3425), (0.0, 0.1529, 0.3425), (1.965e-09, -0.1269, -0.08138), (-2.035e-08, -0.1167, 0.3723), (2.104e-08, 0.1258, -0.08138), (-3.06e-09, 0.1124, 0.3715), (-1.984e-08, -0.1269, 0.3149), (-6.892e-10, 0.1258, 0.3134), (6.418e-10, -0.1269, -0.05299), (1.972e-08, 0.1258, -0.05299), (-8.405e-09, 0.04156, 0.4241), (-1.476e-08, -0.04265, 0.4241), (-1.345e-08, -0.04265, 0.3961), (-7.072e-09, 0.04156, 0.3955), (-0.104, -0.1529, -0.08138), (-0.104, 0.1529, -0.08138), (-0.104, -0.1529, 0.3425), (-0.104, 0.1529, 0.3425), (-0.104, -0.1269, -0.08138), (-0.104, -0.1167, 0.3723), (-0.104, 0.1258, -0.08138), (-0.104, 0.1124, 0.3715), (-0.104, -0.1269, 0.3149), (-0.104, 0.1258, 0.3134), (-0.104, -0.1269, -0.05299), (-0.104, 0.1258, -0.05299), (-0.104, 0.04156, 0.4241), (-0.104, -0.04265, 0.4241), (-0.104, -0.04265, 0.3961), (-0.104, 0.04156, 0.3955), (0.03728, -0.1269, -0.08138), (0.03728, 0.1258, -0.08138), (0.03728, -0.1269, -0.05299), (0.03728, 0.1258, -0.05299), (0.01309, 0.04156, 0.4241), (0.01309, -0.04265, 0.4241), (0.01309, -0.04265, 0.3961), (0.01309, 0.04156, 0.3955), (-0.1178, 0.04156, 0.4241), (-0.1178, -0.04265, 0.4241), (-0.1178, -0.04265, 0.3961), (-0.1178, 0.04156, 0.3955), (-0.02436, -1.304, 0.1847), (-0.02436, -1.276, 0.1847), (-0.02436, -1.304, -0.0821), (-0.02436, -1.276, -0.0821), (-0.02436, -1.153, 0.2026), (-0.02436, -1.153, 0.1848), (-0.02436, -1.419, 0.2026), (-0.02436, -1.419, 0.1848), (-0.02436, -1.243, 0.3786), (-0.02436, -1.143, 0.2701), (-0.02436, -1.333, 0.3782), (-0.02436, -1.435, 0.2697), (-0.02436, -1.283, 0.376), (-0.02436, -1.283, 0.2701), (-0.01174, -1.304, 0.1847), (-0.01174, -1.276, 0.1847), (-0.01174, -1.304, -0.0821), (-0.01174, -1.276, -0.0821), (-0.01174, -1.153, 0.2026), (-0.01174, -1.153, 0.1848), (-0.01174, -1.419, 0.2026), (-0.01174, -1.419, 0.1848), (-0.01174, -1.243, 0.3786), (-0.01174, -1.143, 0.2701), (-0.01174, -1.333, 0.3782), (-0.01174, -1.435, 0.2697), (-0.01174, -1.283, 0.376), (-0.01174, -1.283, 0.2701), (5.054e-08, -1.44, -0.1071), (7.362e-08, -1.135, -0.1071), (2.745e-08, -1.44, 0.3168), (5.054e-08, -1.135, 0.3168), (5.25e-08, -1.414, -0.1071), (3.018e-08, -1.404, 0.3465), (7.158e-08, -1.162, -0.1071), (4.748e-08, -1.175, 0.3458), (3.07e-08, -1.414, 0.2892), (4.985e-08, -1.162, 0.2877), (5.118e-08, -1.414, -0.0787), (7.025e-08, -1.162, -0.0787), (4.213e-08, -1.246, 0.3984), (3.577e-08, -1.33, 0.3984), (3.708e-08, -1.33, 0.3703), (4.347e-08, -1.246, 0.3698), (-0.104, -1.44, -0.1071), (-0.104, -1.135, -0.1071), (-0.104, -1.44, 0.3168), (-0.104, -1.135, 0.3168), (-0.104, -1.414, -0.1071), (-0.104, -1.404, 0.3465), (-0.104, -1.162, -0.1071), (-0.104, -1.175, 0.3458), (-0.104, -1.414, 0.2892), (-0.104, -1.162, 0.2877), (-0.104, -1.414, -0.0787), (-0.104, -1.162, -0.0787), (-0.104, -1.246, 0.3984), (-0.104, -1.33, 0.3984), (-0.104, -1.33, 0.3703), (-0.104, -1.246, 0.3698), (0.03728, -1.414, -0.1071), (0.03728, -1.162, -0.1071), (0.03728, -1.414, -0.0787), (0.03728, -1.162, -0.0787), (0.01309, -1.246, 0.3984), (0.01309, -1.33, 0.3984), (0.01309, -1.33, 0.3703), (0.01309, -1.246, 0.3698), (-0.1178, -1.246, 0.3984), (-0.1178, -1.33, 0.3984), (-0.1178, -1.33, 0.3703), (-0.1178, -1.246, 0.3698), (-1.998, 0.01601, 0.2104), (-1.998, -0.0117, 0.2104), (-1.998, 0.01601, -0.05639), (-1.998, -0.0117, -0.05639), (-1.998, -0.135, 0.2283), (-1.998, -0.135, 0.2105), (-1.998, 0.1318, 0.2283), (-1.998, 0.1318, 0.2105), (-1.998, -0.04467, 0.4043), (-1.998, -0.1445, 0.2958), (-1.998, 0.04545, 0.4039), (-1.998, 0.1478, 0.2954), (-1.998, -0.004149, 0.4017), (-1.998, -0.004875, 0.2958), (-2.01, 0.01601, 0.2104), (-2.01, -0.0117, 0.2104), (-2.01, 0.01601, -0.05639), (-2.01, -0.0117, -0.05639), (-2.01, -0.135, 0.2283), (-2.01, -0.135, 0.2105), (-2.01, 0.1318, 0.2283), (-2.01, 0.1318, 0.2105), (-2.01, -0.04467, 0.4043), (-2.01, -0.1445, 0.2958), (-2.01, 0.04545, 0.4039), (-2.01, 0.1478, 0.2954), (-2.01, -0.004149, 0.4017), (-2.01, -0.004875, 0.2958), (-2.022, 0.1529, -0.08138), (-2.022, -0.1529, -0.08138), (-2.022, 0.1529, 0.3425), (-2.022, -0.1529, 0.3425), (-2.022, 0.1269, -0.08138), (-2.022, 0.1167, 0.3723), (-2.022, -0.1258, -0.08138), (-2.022, -0.1124, 0.3715), (-2.022, 0.1269, 0.3149), (-2.022, -0.1258, 0.3134), (-2.022, 0.1269, -0.05299), (-2.022, -0.1258, -0.05299), (-2.022, -0.04156, 0.4241), (-2.022, 0.04265, 0.4241), (-2.022, 0.04265, 0.3961), (-2.022, -0.04156, 0.3955), (-1.918, 0.1529, -0.08138), (-1.918, -0.1529, -0.08138), (-1.918, 0.1529, 0.3425), (-1.918, -0.1529, 0.3425), (-1.918, 0.1269, -0.08138), (-1.918, 0.1167, 0.3723), (-1.918, -0.1258, -0.08138), (-1.918, -0.1124, 0.3715), (-1.918, 0.1269, 0.3149), (-1.918, -0.1258, 0.3134), (-1.918, 0.1269, -0.05299), (-1.918, -0.1258, -0.05299), (-1.918, -0.04156, 0.4241), (-1.918, 0.04265, 0.4241), (-1.918, 0.04265, 0.3961), (-1.918, -0.04156, 0.3955), (-2.059, 0.1269, -0.08138), (-2.059, -0.1258, -0.08138), (-2.059, 0.1269, -0.05299), (-2.059, -0.1258, -0.05299), (-2.035, -0.04156, 0.4241), (-2.035, 0.04265, 0.4241), (-2.035, 0.04265, 0.3961), (-2.035, -0.04156, 0.3955), (-1.904, -0.04156, 0.4241), (-1.904, 0.04265, 0.4241), (-1.904, 0.04265, 0.3961), (-1.904, -0.04156, 0.3955), (-2.002, -1.895, 0.2104), (-2.002, -1.923, 0.2104), (-2.002, -1.895, -0.05639), (-2.002, -1.923, -0.05639), (-2.002, -2.046, 0.2283), (-2.002, -2.046, 0.2105), (-2.002, -1.779, 0.2283), (-2.002, -1.779, 0.2105), (-2.002, -1.956, 0.4043), (-2.002, -2.056, 0.2958), (-2.002, -1.866, 0.4039), (-2.002, -1.763, 0.2954), (-2.002, -1.915, 0.4017), (-2.002, -1.916, 0.2958), (-2.015, -1.895, 0.2104), (-2.015, -1.923, 0.2104), (-2.015, -1.895, -0.05639), (-2.015, -1.923, -0.05639), (-2.015, -2.046, 0.2283), (-2.015, -2.046, 0.2105), (-2.015, -1.779, 0.2283), (-2.015, -1.779, 0.2105), (-2.015, -1.956, 0.4043), (-2.015, -2.056, 0.2958), (-2.015, -1.866, 0.4039), (-2.015, -1.763, 0.2954), (-2.015, -1.915, 0.4017), (-2.015, -1.916, 0.2958), (-2.026, -1.758, -0.08138), (-2.026, -2.064, -0.08138), (-2.026, -1.758, 0.3425), (-2.026, -2.064, 0.3425), (-2.026, -1.784, -0.08138), (-2.026, -1.794, 0.3723), (-2.026, -2.037, -0.08138), (-2.026, -2.023, 0.3715), (-2.026, -1.784, 0.3149), (-2.026, -2.037, 0.3134), (-2.026, -1.784, -0.05299), (-2.026, -2.037, -0.05299), (-2.026, -1.953, 0.4241), (-2.026, -1.868, 0.4241), (-2.026, -1.868, 0.3961), (-2.026, -1.953, 0.3955), (-1.922, -1.758, -0.08138), (-1.922, -2.064, -0.08138), (-1.922, -1.758, 0.3425), (-1.922, -2.064, 0.3425), (-1.922, -1.784, -0.08138), (-1.922, -1.794, 0.3723), (-1.922, -2.037, -0.08138), (-1.922, -2.023, 0.3715), (-1.922, -1.784, 0.3149), (-1.922, -2.037, 0.3134), (-1.922, -1.784, -0.05299), (-1.922, -2.037, -0.05299), (-1.922, -1.953, 0.4241), (-1.922, -1.868, 0.4241), (-1.922, -1.868, 0.3961), (-1.922, -1.953, 0.3955), (-2.064, -1.784, -0.08138), (-2.064, -2.037, -0.08138), (-2.064, -1.784, -0.05299), (-2.064, -2.037, -0.05299), (-2.039, -1.953, 0.4241), (-2.039, -1.868, 0.4241), (-2.039, -1.868, 0.3961), (-2.039, -1.953, 0.3955), (-1.908, -1.953, 0.4241), (-1.908, -1.868, 0.4241), (-1.908, -1.868, 0.3961), (-1.908, -1.953, 0.3955), (-1.547, -2.495, 0.2104), (-1.519, -2.495, 0.2104), (-1.547, -2.495, -0.05639), (-1.519, -2.495, -0.05639), (-1.396, -2.495, 0.2283), (-1.396, -2.495, 0.2105), (-1.662, -2.495, 0.2283), (-1.662, -2.495, 0.2105), (-1.486, -2.495, 0.4043), (-1.386, -2.495, 0.2958), (-1.576, -2.495, 0.4039), (-1.678, -2.495, 0.2954), (-1.527, -2.495, 0.4017), (-1.526, -2.495, 0.2958), (-1.547, -2.508, 0.2104), (-1.519, -2.508, 0.2104), (-1.547, -2.508, -0.05639), (-1.519, -2.508, -0.05639), (-1.396, -2.508, 0.2283), (-1.396, -2.508, 0.2105), (-1.662, -2.508, 0.2283), (-1.662, -2.508, 0.2105), (-1.486, -2.508, 0.4043), (-1.386, -2.508, 0.2958), (-1.576, -2.508, 0.4039), (-1.678, -2.508, 0.2954), (-1.527, -2.508, 0.4017), (-1.526, -2.508, 0.2958), (-1.684, -2.519, -0.08138), (-1.378, -2.519, -0.08138), (-1.684, -2.519, 0.3425), (-1.378, -2.519, 0.3425), (-1.658, -2.519, -0.08138), (-1.647, -2.519, 0.3723), (-1.405, -2.519, -0.08138), (-1.418, -2.519, 0.3715), (-1.658, -2.519, 0.3149), (-1.405, -2.519, 0.3134), (-1.658, -2.519, -0.05299), (-1.405, -2.519, -0.05299), (-1.489, -2.519, 0.4241), (-1.573, -2.519, 0.4241), (-1.573, -2.519, 0.3961), (-1.489, -2.519, 0.3955), (-1.684, -2.415, -0.08138), (-1.378, -2.415, -0.08138), (-1.684, -2.415, 0.3425), (-1.378, -2.415, 0.3425), (-1.658, -2.415, -0.08138), (-1.647, -2.415, 0.3723), (-1.405, -2.415, -0.08138), (-1.418, -2.415, 0.3715), (-1.658, -2.415, 0.3149), (-1.405, -2.415, 0.3134), (-1.658, -2.415, -0.05299), (-1.405, -2.415, -0.05299), (-1.489, -2.415, 0.4241), (-1.573, -2.415, 0.4241), (-1.573, -2.415, 0.3961), (-1.489, -2.415, 0.3955), (-1.658, -2.557, -0.08138), (-1.405, -2.557, -0.08138), (-1.658, -2.557, -0.05299), (-1.405, -2.557, -0.05299), (-1.489, -2.532, 0.4241), (-1.573, -2.532, 0.4241), (-1.573, -2.532, 0.3961), (-1.489, -2.532, 0.3955), (-1.489, -2.402, 0.4241), (-1.573, -2.402, 0.4241), (-1.573, -2.402, 0.3961), (-1.489, -2.402, 0.3955), (-0.8712, 0.4442, 0.2104), (-0.8989, 0.4442, 0.2104), (-0.8712, 0.4442, -0.05639), (-0.8989, 0.4442, -0.05639), (-1.022, 0.4442, 0.2283), (-1.022, 0.4442, 0.2105), (-0.7554, 0.4442, 0.2283), (-0.7554, 0.4442, 0.2105), (-0.9319, 0.4442, 0.4043), (-1.032, 0.4442, 0.2958), (-0.8418, 0.4442, 0.4039), (-0.7395, 0.4442, 0.2954), (-0.8914, 0.4442, 0.4017), (-0.8921, 0.4442, 0.2958), (-0.8712, 0.4568, 0.2104), (-0.8989, 0.4568, 0.2104), (-0.8712, 0.4568, -0.05639), (-0.8989, 0.4568, -0.05639), (-1.022, 0.4568, 0.2283), (-1.022, 0.4568, 0.2105), (-0.7554, 0.4568, 0.2283), (-0.7554, 0.4568, 0.2105), (-0.9319, 0.4568, 0.4043), (-1.032, 0.4568, 0.2958), (-0.8418, 0.4568, 0.4039), (-0.7395, 0.4568, 0.2954), (-0.8914, 0.4568, 0.4017), (-0.8921, 0.4568, 0.2958), (-0.7344, 0.4685, -0.08138), (-1.04, 0.4685, -0.08138), (-0.7344, 0.4685, 0.3425), (-1.04, 0.4685, 0.3425), (-0.7604, 0.4685, -0.08138), (-0.7705, 0.4685, 0.3723), (-1.013, 0.4685, -0.08138), (-0.9996, 0.4685, 0.3715), (-0.7604, 0.4685, 0.3149), (-1.013, 0.4685, 0.3134), (-0.7604, 0.4685, -0.05299), (-1.013, 0.4685, -0.05299), (-0.9288, 0.4685, 0.4241), (-0.8446, 0.4685, 0.4241), (-0.8446, 0.4685, 0.3961), (-0.9288, 0.4685, 0.3955), (-0.7344, 0.3646, -0.08138), (-1.04, 0.3646, -0.08138), (-0.7344, 0.3646, 0.3425), (-1.04, 0.3646, 0.3425), (-0.7604, 0.3646, -0.08138), (-0.7705, 0.3646, 0.3723), (-1.013, 0.3646, -0.08138), (-0.9996, 0.3646, 0.3715), (-0.7604, 0.3646, 0.3149), (-1.013, 0.3646, 0.3134), (-0.7604, 0.3646, -0.05299), (-1.013, 0.3646, -0.05299), (-0.9288, 0.3646, 0.4241), (-0.8446, 0.3646, 0.4241), (-0.8446, 0.3646, 0.3961), (-0.9288, 0.3646, 0.3955), (-0.7604, 0.5058, -0.08138), (-1.013, 0.5058, -0.08138), (-0.7604, 0.5058, -0.05299), (-1.013, 0.5058, -0.05299), (-0.9288, 0.4816, 0.4241), (-0.8446, 0.4816, 0.4241), (-0.8446, 0.4816, 0.3961), (-0.9288, 0.4816, 0.3955), (-0.9288, 0.3507, 0.4241), (-0.8446, 0.3507, 0.4241), (-0.8446, 0.3507, 0.3961), (-0.9288, 0.3507, 0.3955), (-0.02436, -0.01601, 0.2104), (-0.02436, 0.0117, 0.2104), (-0.02436, -0.01601, -0.05639), (-0.02436, 0.0117, -0.05639), (-0.02436, 0.135, 0.2283), (-0.02436, 0.135, 0.2105), (-0.02436, -0.1318, 0.2283), (-0.02436, -0.1318, 0.2105), (-0.02436, 0.04467, 0.4043), (-0.02436, 0.1445, 0.2958), (-0.02436, -0.04545, 0.4039), (-0.02436, -0.1478, 0.2954), (-0.02436, 0.004149, 0.4017), (-0.02436, 0.004875, 0.2958), (-0.01174, -0.01601, 0.2104), (-0.01174, 0.0117, 0.2104), (-0.01174, -0.01601, -0.05639), (-0.01174, 0.0117, -0.05639), (-0.01174, 0.135, 0.2283), (-0.01174, 0.135, 0.2105), (-0.01174, -0.1318, 0.2283), (-0.01174, -0.1318, 0.2105), (-0.01174, 0.04467, 0.4043), (-0.01174, 0.1445, 0.2958), (-0.01174, -0.04545, 0.4039), (-0.01174, -0.1478, 0.2954), (-0.01174, 0.004149, 0.4017), (-0.01174, 0.004875, 0.2958)], [], [(6, 1, 3, 7, 9, 11), (0, 4, 10, 8, 5, 2), (11, 10, 34, 35), (15, 9, 7, 12), (8, 14, 13, 5), (15, 12, 36, 39), (22, 27, 25, 23, 19, 17), (16, 18, 21, 24, 26, 20), (20, 26, 27, 22), (31, 28, 23, 25), (24, 21, 29, 30), (28, 31, 43, 40), (0, 2, 18, 16), (1, 6, 22, 17), (3, 1, 17, 19), (2, 5, 21, 18), (4, 0, 16, 20), (5, 13, 29, 21), (6, 4, 20, 22), (7, 3, 19, 23), (8, 10, 26, 24), (11, 9, 25, 27), (9, 15, 31, 25), (10, 11, 27, 26), (12, 7, 23, 28), (13, 12, 28, 29), (14, 8, 24, 30), (15, 14, 30, 31), (32, 33, 35, 34), (10, 4, 32, 34), (4, 6, 33, 32), (6, 11, 35, 33), (38, 39, 36, 37), (14, 15, 39, 38), (12, 13, 37, 36), (13, 14, 38, 37), (42, 41, 40, 43), (31, 30, 42, 43), (29, 28, 40, 41), (30, 29, 41, 42), (44, 45, 47, 46), (48, 49, 51, 50), (56, 57, 55, 54), (52, 53, 57, 56), (58, 60, 61, 59), (62, 64, 65, 63), (70, 68, 69, 71), (66, 70, 71, 67), (44, 46, 60, 58), (45, 44, 58, 59), (47, 45, 59, 61), (46, 47, 61, 60), (48, 50, 64, 62), (49, 48, 62, 63), (51, 49, 63, 65), (50, 51, 65, 64), (56, 54, 68, 70), (53, 52, 66, 67), (57, 53, 67, 71), (54, 55, 69, 68), (52, 56, 70, 66), (55, 57, 71, 69), (78, 73, 75, 79, 81, 83), (72, 76, 82, 80, 77, 74), (83, 82, 106, 107), (87, 81, 79, 84), (80, 86, 85, 77), (87, 84, 108, 111), (94, 99, 97, 95, 91, 89), (88, 90, 93, 96, 98, 92), (92, 98, 99, 94), (103, 100, 95, 97), (96, 93, 101, 102), (100, 103, 115, 112), (72, 74, 90, 88), (73, 78, 94, 89), (75, 73, 89, 91), (74, 77, 93, 90), (76, 72, 88, 92), (77, 85, 101, 93), (78, 76, 92, 94), (79, 75, 91, 95), (80, 82, 98, 96), (83, 81, 97, 99), (81, 87, 103, 97), (82, 83, 99, 98), (84, 79, 95, 100), (85, 84, 100, 101), (86, 80, 96, 102), (87, 86, 102, 103), (104, 105, 107, 106), (82, 76, 104, 106), (76, 78, 105, 104), (78, 83, 107, 105), (110, 111, 108, 109), (86, 87, 111, 110), (84, 85, 109, 108), (85, 86, 110, 109), (114, 113, 112, 115), (103, 102, 114, 115), (101, 100, 112, 113), (102, 101, 113, 114), (116, 117, 119, 118), (120, 121, 123, 122), (128, 129, 127, 126), (124, 125, 129, 128), (130, 132, 133, 131), (134, 136, 137, 135), (142, 140, 141, 143), (138, 142, 143, 139), (116, 118, 132, 130), (117, 116, 130, 131), (119, 117, 131, 133), (118, 119, 133, 132), (120, 122, 136, 134), (121, 120, 134, 135), (123, 121, 135, 137), (122, 123, 137, 136), (128, 126, 140, 142), (125, 124, 138, 139), (129, 125, 139, 143), (126, 127, 141, 140), (124, 128, 142, 138), (127, 129, 143, 141), (150, 145, 147, 151, 153, 155), (144, 148, 154, 152, 149, 146), (155, 154, 178, 179), (159, 153, 151, 156), (152, 158, 157, 149), (159, 156, 180, 183), (166, 171, 169, 167, 163, 161), (160, 162, 165, 168, 170, 164), (164, 170, 171, 166), (175, 172, 167, 169), (168, 165, 173, 174), (172, 175, 187, 184), (144, 146, 162, 160), (145, 150, 166, 161), (147, 145, 161, 163), (146, 149, 165, 162), (148, 144, 160, 164), (149, 157, 173, 165), (150, 148, 164, 166), (151, 147, 163, 167), (152, 154, 170, 168), (155, 153, 169, 171), (153, 159, 175, 169), (154, 155, 171, 170), (156, 151, 167, 172), (157, 156, 172, 173), (158, 152, 168, 174), (159, 158, 174, 175), (176, 177, 179, 178), (154, 148, 176, 178), (148, 150, 177, 176), (150, 155, 179, 177), (182, 183, 180, 181), (158, 159, 183, 182), (156, 157, 181, 180), (157, 158, 182, 181), (186, 185, 184, 187), (175, 174, 186, 187), (173, 172, 184, 185), (174, 173, 185, 186), (188, 189, 191, 190), (192, 193, 195, 194), (200, 201, 199, 198), (196, 197, 201, 200), (202, 204, 205, 203), (206, 208, 209, 207), (214, 212, 213, 215), (210, 214, 215, 211), (188, 190, 204, 202), (189, 188, 202, 203), (191, 189, 203, 205), (190, 191, 205, 204), (192, 194, 208, 206), (193, 192, 206, 207), (195, 193, 207, 209), (194, 195, 209, 208), (200, 198, 212, 214), (197, 196, 210, 211), (201, 197, 211, 215), (198, 199, 213, 212), (196, 200, 214, 210), (199, 201, 215, 213), (222, 217, 219, 223, 225, 227), (216, 220, 226, 224, 221, 218), (227, 226, 250, 251), (231, 225, 223, 228), (224, 230, 229, 221), (231, 228, 252, 255), (238, 243, 241, 239, 235, 233), (232, 234, 237, 240, 242, 236), (236, 242, 243, 238), (247, 244, 239, 241), (240, 237, 245, 246), (244, 247, 259, 256), (216, 218, 234, 232), (217, 222, 238, 233), (219, 217, 233, 235), (218, 221, 237, 234), (220, 216, 232, 236), (221, 229, 245, 237), (222, 220, 236, 238), (223, 219, 235, 239), (224, 226, 242, 240), (227, 225, 241, 243), (225, 231, 247, 241), (226, 227, 243, 242), (228, 223, 239, 244), (229, 228, 244, 245), (230, 224, 240, 246), (231, 230, 246, 247), (248, 249, 251, 250), (226, 220, 248, 250), (220, 222, 249, 248), (222, 227, 251, 249), (254, 255, 252, 253), (230, 231, 255, 254), (228, 229, 253, 252), (229, 230, 254, 253), (258, 257, 256, 259), (247, 246, 258, 259), (245, 244, 256, 257), (246, 245, 257, 258), (260, 261, 263, 262), (264, 265, 267, 266), (272, 273, 271, 270), (268, 269, 273, 272), (274, 276, 277, 275), (278, 280, 281, 279), (286, 284, 285, 287), (282, 286, 287, 283), (260, 262, 276, 274), (261, 260, 274, 275), (263, 261, 275, 277), (262, 263, 277, 276), (264, 266, 280, 278), (265, 264, 278, 279), (267, 265, 279, 281), (266, 267, 281, 280), (272, 270, 284, 286), (269, 268, 282, 283), (273, 269, 283, 287), (270, 271, 285, 284), (268, 272, 286, 282), (271, 273, 287, 285), (294, 289, 291, 295, 297, 299), (288, 292, 298, 296, 293, 290), (299, 298, 322, 323), (303, 297, 295, 300), (296, 302, 301, 293), (303, 300, 324, 327), (310, 315, 313, 311, 307, 305), (304, 306, 309, 312, 314, 308), (308, 314, 315, 310), (319, 316, 311, 313), (312, 309, 317, 318), (316, 319, 331, 328), (288, 290, 306, 304), (289, 294, 310, 305), (291, 289, 305, 307), (290, 293, 309, 306), (292, 288, 304, 308), (293, 301, 317, 309), (294, 292, 308, 310), (295, 291, 307, 311), (296, 298, 314, 312), (299, 297, 313, 315), (297, 303, 319, 313), (298, 299, 315, 314), (300, 295, 311, 316), (301, 300, 316, 317), (302, 296, 312, 318), (303, 302, 318, 319), (320, 321, 323, 322), (298, 292, 320, 322), (292, 294, 321, 320), (294, 299, 323, 321), (326, 327, 324, 325), (302, 303, 327, 326), (300, 301, 325, 324), (301, 302, 326, 325), (330, 329, 328, 331), (319, 318, 330, 331), (317, 316, 328, 329), (318, 317, 329, 330), (332, 333, 335, 334), (336, 337, 339, 338), (344, 345, 343, 342), (340, 341, 345, 344), (346, 348, 349, 347), (350, 352, 353, 351), (358, 356, 357, 359), (354, 358, 359, 355), (332, 334, 348, 346), (333, 332, 346, 347), (335, 333, 347, 349), (334, 335, 349, 348), (336, 338, 352, 350), (337, 336, 350, 351), (339, 337, 351, 353), (338, 339, 353, 352), (344, 342, 356, 358), (341, 340, 354, 355), (345, 341, 355, 359), (342, 343, 357, 356), (340, 344, 358, 354), (343, 345, 359, 357), (366, 361, 363, 367, 369, 371), (360, 364, 370, 368, 365, 362), (371, 370, 394, 395), (375, 369, 367, 372), (368, 374, 373, 365), (375, 372, 396, 399), (382, 387, 385, 383, 379, 377), (376, 378, 381, 384, 386, 380), (380, 386, 387, 382), (391, 388, 383, 385), (384, 381, 389, 390), (388, 391, 403, 400), (360, 362, 378, 376), (361, 366, 382, 377), (363, 361, 377, 379), (362, 365, 381, 378), (364, 360, 376, 380), (365, 373, 389, 381), (366, 364, 380, 382), (367, 363, 379, 383), (368, 370, 386, 384), (371, 369, 385, 387), (369, 375, 391, 385), (370, 371, 387, 386), (372, 367, 383, 388), (373, 372, 388, 389), (374, 368, 384, 390), (375, 374, 390, 391), (392, 393, 395, 394), (370, 364, 392, 394), (364, 366, 393, 392), (366, 371, 395, 393), (398, 399, 396, 397), (374, 375, 399, 398), (372, 373, 397, 396), (373, 374, 398, 397), (402, 401, 400, 403), (391, 390, 402, 403), (389, 388, 400, 401), (390, 389, 401, 402), (404, 405, 407, 406), (408, 409, 411, 410), (416, 417, 415, 414), (412, 413, 417, 416), (418, 420, 421, 419), (422, 424, 425, 423), (430, 428, 429, 431), (426, 430, 431, 427), (404, 406, 420, 418), (405, 404, 418, 419), (407, 405, 419, 421), (406, 407, 421, 420), (408, 410, 424, 422), (409, 408, 422, 423), (411, 409, 423, 425), (410, 411, 425, 424), (416, 414, 428, 430), (413, 412, 426, 427), (417, 413, 427, 431), (414, 415, 429, 428), (412, 416, 430, 426), (415, 417, 431, 429)])
_uv = me_plane_004.uv_layers.new(name='UVMap')
_uv.uv.foreach_set('vector', [0.1808, 0.7868, 0.1781, 0.7872, 0.171, 0.7444, 0.1746, 0.7408, 0.1742, 0.7469, 0.1803, 0.7839, 0.589, 0.7407, 0.5917, 0.7412, 0.5912, 0.744, 0.5846, 0.7811, 0.5846, 0.7871, 0.5815, 0.7834, 0.01827, 0.8412, 0.01827, 0.867, 0.01446, 0.867, 0.01446, 0.8412, 0.1813, 0.7372, 0.1742, 0.7469, 0.1746, 0.7408, 0.1808, 0.7343, 0.5846, 0.7811, 0.5917, 0.7908, 0.5912, 0.7936, 0.5846, 0.7871, 0.6312, 0.276, 0.6312, 0.279, 0.6299, 0.279, 0.6299, 0.276, 0.1424, 0.6826, 0.1424, 0.6855, 0.1424, 0.723, 0.1438, 0.7289, 0.1397, 0.726, 0.1397, 0.6826, 0.171, 0.6826, 0.171, 0.726, 0.1673, 0.729, 0.1683, 0.7231, 0.1683, 0.6855, 0.1683, 0.6826, 0.1683, 0.6826, 0.1683, 0.6855, 0.1424, 0.6855, 0.1424, 0.6826, 0.1511, 0.7314, 0.1511, 0.7343, 0.1438, 0.7289, 0.1424, 0.723, 0.1683, 0.7231, 0.1673, 0.729, 0.1597, 0.7343, 0.1597, 0.7314, 0.605, 0.2854, 0.605, 0.2825, 0.6064, 0.2825, 0.6064, 0.2854, 0.8066, 0.2408, 0.8066, 0.2842, 0.7959, 0.2842, 0.7959, 0.2408, 0.6066, 0.7936, 0.6066, 0.7964, 0.596, 0.7964, 0.596, 0.7936, 0.8066, 0.2842, 0.8066, 0.2408, 0.8172, 0.2408, 0.8172, 0.2842, 0.5465, 0.8535, 0.5465, 0.8498, 0.5572, 0.8498, 0.5572, 0.8535, 0.6066, 0.8222, 0.6066, 0.8249, 0.596, 0.8249, 0.596, 0.8222, 0.5465, 0.8498, 0.5465, 0.8422, 0.5572, 0.8422, 0.5572, 0.8498, 0.6066, 0.7964, 0.6066, 0.8222, 0.596, 0.8222, 0.596, 0.7964, 0.5465, 0.8264, 0.5465, 0.8222, 0.5572, 0.8222, 0.5572, 0.8264, 0.853, 0.2256, 0.853, 0.1879, 0.8636, 0.1879, 0.8636, 0.2256, 0.1503, 0.8306, 0.1503, 0.8681, 0.1397, 0.8681, 0.1397, 0.8306, 0.1934, 0.8498, 0.1934, 0.8584, 0.1828, 0.8584, 0.1828, 0.8498, 0.01827, 0.867, 0.01827, 0.8412, 0.02891, 0.8412, 0.02891, 0.867, 0.5465, 0.8336, 0.5465, 0.8264, 0.5572, 0.8264, 0.5572, 0.8336, 0.5465, 0.8422, 0.5465, 0.8336, 0.5572, 0.8336, 0.5572, 0.8422, 0.1934, 0.867, 0.1934, 0.8757, 0.1828, 0.8757, 0.1828, 0.867, 0.1934, 0.8584, 0.1934, 0.867, 0.1828, 0.867, 0.1828, 0.8584, 0.2067, 0.7035, 0.2067, 0.7294, 0.2038, 0.7294, 0.2038, 0.7035, 0.6305, 0.2849, 0.6276, 0.2849, 0.6276, 0.2811, 0.6305, 0.2811, 0.6066, 0.8222, 0.6066, 0.7964, 0.6104, 0.7964, 0.6104, 0.8222, 0.6168, 0.2818, 0.6139, 0.2818, 0.6139, 0.278, 0.6168, 0.278, 0.611, 0.2694, 0.6111, 0.278, 0.6081, 0.278, 0.6081, 0.2694, 0.1934, 0.867, 0.1934, 0.8584, 0.1947, 0.8584, 0.1947, 0.867, 0.5465, 0.8336, 0.5465, 0.8422, 0.5452, 0.8422, 0.5452, 0.8336, 0.6314, 0.2733, 0.6314, 0.2704, 0.6328, 0.2704, 0.6328, 0.2733, 0.6139, 0.278, 0.6111, 0.278, 0.6111, 0.2694, 0.614, 0.2694, 0.1828, 0.8584, 0.1828, 0.867, 0.1813, 0.867, 0.1813, 0.8584, 0.5572, 0.8422, 0.5572, 0.8336, 0.5586, 0.8336, 0.5586, 0.8422, 0.6135, 0.2825, 0.6135, 0.2853, 0.6121, 0.2853, 0.6121, 0.2825, 0.6156, 0.5613, 0.6128, 0.5613, 0.6128, 0.534, 0.6156, 0.534, 0.2065, 0.3428, 0.2047, 0.3428, 0.2047, 0.3155, 0.2065, 0.3155, 0.0002548, 0.8814, 0.0111, 0.8813, 0.01112, 0.8969, 2.569e-05, 0.8864, 0.0, 0.8772, 0.01112, 0.867, 0.0111, 0.8813, 0.0002548, 0.8814, 0.4086, 0.636, 0.4086, 0.6087, 0.4114, 0.6087, 0.4114, 0.636, 0.2047, 0.3974, 0.2047, 0.3701, 0.2065, 0.3701, 0.2065, 0.3974, 0.8807, 0.2035, 0.8804, 0.1984, 0.8915, 0.1879, 0.8915, 0.2035, 0.8804, 0.2076, 0.8807, 0.2035, 0.8915, 0.2035, 0.8915, 0.2178, 0.2067, 0.784, 0.2067, 0.8113, 0.2054, 0.8113, 0.2054, 0.784, 0.6341, 0.2704, 0.6341, 0.2732, 0.6328, 0.2732, 0.6328, 0.2704, 0.2067, 0.7567, 0.2067, 0.784, 0.2054, 0.784, 0.2054, 0.7567, 0.6328, 0.2704, 0.6328, 0.2675, 0.6341, 0.2675, 0.6341, 0.2704, 0.5779, 0.788, 0.5779, 0.7607, 0.5792, 0.7607, 0.5792, 0.788, 0.6215, 0.2835, 0.6215, 0.2853, 0.6202, 0.2853, 0.6202, 0.2835, 0.2025, 0.7634, 0.2025, 0.736, 0.2038, 0.736, 0.2038, 0.7634, 0.6285, 0.2811, 0.6285, 0.2793, 0.6298, 0.2793, 0.6298, 0.2811, 0.6285, 0.2742, 0.6285, 0.2792, 0.6272, 0.2792, 0.6272, 0.2742, 0.6195, 0.2608, 0.6195, 0.2719, 0.6182, 0.2719, 0.6182, 0.2608, 0.7481, 0.641, 0.7481, 0.6267, 0.7493, 0.6267, 0.7493, 0.641, 0.6247, 0.2608, 0.6247, 0.2719, 0.6234, 0.2719, 0.6234, 0.2608, 0.6285, 0.27, 0.6285, 0.2742, 0.6272, 0.2742, 0.6272, 0.27, 0.7481, 0.6566, 0.7481, 0.641, 0.7493, 0.641, 0.7493, 0.6566, 0.1495, 0.7868, 0.1468, 0.7872, 0.1397, 0.7444, 0.1433, 0.7408, 0.1429, 0.7469, 0.1491, 0.7839, 0.3979, 0.7481, 0.4006, 0.7486, 0.4001, 0.7514, 0.3935, 0.7885, 0.3935, 0.7945, 0.3904, 0.7908, 0.003816, 0.8412, 0.003816, 0.867, 0.0, 0.867, 3.725e-09, 0.8412, 0.15, 0.7372, 0.1429, 0.7469, 0.1433, 0.7408, 0.1495, 0.7343, 0.3935, 0.7885, 0.4006, 0.7982, 0.4001, 0.801, 0.3935, 0.7945, 0.6299, 0.276, 0.6299, 0.279, 0.6285, 0.279, 0.6285, 0.276, 0.5843, 0.689, 0.5843, 0.6919, 0.5843, 0.7294, 0.5857, 0.7353, 0.5815, 0.7324, 0.5815, 0.689, 0.6128, 0.689, 0.6128, 0.7324, 0.6091, 0.7354, 0.6101, 0.7295, 0.6101, 0.6919, 0.6101, 0.689, 0.6101, 0.689, 0.6101, 0.6919, 0.5843, 0.6919, 0.5843, 0.689, 0.5929, 0.7378, 0.5929, 0.7407, 0.5857, 0.7353, 0.5843, 0.7294, 0.6101, 0.7295, 0.6091, 0.7354, 0.6015, 0.7407, 0.6015, 0.7378, 0.6022, 0.2854, 0.6022, 0.2825, 0.6036, 0.2825, 0.6036, 0.2854, 0.8167, 0.1879, 0.8167, 0.2313, 0.8061, 0.2313, 0.8061, 0.1879, 0.3475, 0.8279, 0.3475, 0.8251, 0.3582, 0.8251, 0.3582, 0.8279, 0.8167, 0.2313, 0.8167, 0.1879, 0.8273, 0.1879, 0.8273, 0.2313, 0.1827, 0.8498, 0.1827, 0.8461, 0.1933, 0.8461, 0.1933, 0.8498, 0.3475, 0.7993, 0.3475, 0.7966, 0.3582, 0.7966, 0.3582, 0.7993, 0.1827, 0.8461, 0.1827, 0.8385, 0.1933, 0.8385, 0.1933, 0.8461, 0.3475, 0.8251, 0.3475, 0.7993, 0.3582, 0.7993, 0.3582, 0.8251, 0.1827, 0.8227, 0.1827, 0.8185, 0.1933, 0.8185, 0.1933, 0.8227, 0.8535, 0.2785, 0.8535, 0.2408, 0.8641, 0.2408, 0.8641, 0.2785, 0.1609, 0.8306, 0.1609, 0.8681, 0.1503, 0.8681, 0.1503, 0.8306, 0.1303, 0.8412, 0.1303, 0.8498, 0.1196, 0.8498, 0.1196, 0.8412, 0.003816, 0.867, 0.003816, 0.8412, 0.01446, 0.8412, 0.01446, 0.867, 0.1827, 0.8299, 0.1827, 0.8227, 0.1933, 0.8227, 0.1933, 0.8299, 0.1827, 0.8385, 0.1827, 0.8299, 0.1933, 0.8299, 0.1933, 0.8385, 0.1303, 0.8584, 0.1303, 0.867, 0.1196, 0.867, 0.1196, 0.8584, 0.1303, 0.8498, 0.1303, 0.8584, 0.1196, 0.8584, 0.1196, 0.8498, 0.6157, 0.7237, 0.6157, 0.7496, 0.6128, 0.7496, 0.6128, 0.7237, 0.6285, 0.2608, 0.6314, 0.2608, 0.6314, 0.2646, 0.6285, 0.2646, 0.3475, 0.7993, 0.3475, 0.8251, 0.3437, 0.8251, 0.3437, 0.7993, 0.6276, 0.2849, 0.6247, 0.2849, 0.6247, 0.2811, 0.6276, 0.2811, 0.6081, 0.2694, 0.6081, 0.278, 0.6052, 0.278, 0.6052, 0.2694, 0.1303, 0.8584, 0.1303, 0.8498, 0.1316, 0.8498, 0.1316, 0.8584, 0.1827, 0.8299, 0.1827, 0.8385, 0.1813, 0.8385, 0.1813, 0.8299, 0.6314, 0.2704, 0.6314, 0.2675, 0.6328, 0.2675, 0.6328, 0.2704, 0.6022, 0.278, 0.5993, 0.278, 0.5993, 0.2694, 0.6023, 0.2694, 0.1196, 0.8498, 0.1196, 0.8584, 0.1182, 0.8584, 0.1182, 0.8498, 0.1933, 0.8385, 0.1933, 0.8299, 0.1947, 0.8299, 0.1947, 0.8385, 0.6121, 0.2825, 0.6121, 0.2853, 0.6107, 0.2853, 0.6107, 0.2825, 0.6156, 0.6706, 0.6128, 0.6706, 0.6128, 0.6433, 0.6156, 0.6433, 0.2065, 0.4247, 0.2047, 0.4247, 0.2047, 0.3974, 0.2065, 0.3974, 0.5929, 0.8769, 0.6037, 0.8769, 0.6037, 0.8925, 0.5926, 0.882, 0.5926, 0.8728, 0.6037, 0.8626, 0.6037, 0.8769, 0.5929, 0.8769, 0.4037, 0.6633, 0.4037, 0.636, 0.4065, 0.636, 0.4065, 0.6633, 0.2047, 0.452, 0.2047, 0.4247, 0.2065, 0.4247, 0.2065, 0.452, 0.5818, 0.8781, 0.5815, 0.8731, 0.5926, 0.8626, 0.5926, 0.8782, 0.5815, 0.8823, 0.5818, 0.8781, 0.5926, 0.8782, 0.5926, 0.8925, 0.7502, 0.8205, 0.7502, 0.7932, 0.7515, 0.7932, 0.7515, 0.8205, 0.6357, 0.2812, 0.6357, 0.284, 0.6344, 0.284, 0.6344, 0.2812, 0.7528, 0.7932, 0.7528, 0.8205, 0.7515, 0.8205, 0.7515, 0.7932, 0.6365, 0.276, 0.6365, 0.2789, 0.6352, 0.2789, 0.6352, 0.276, 0.7532, 0.654, 0.7532, 0.6267, 0.7545, 0.6267, 0.7545, 0.654, 0.6324, 0.2793, 0.6324, 0.2811, 0.6311, 0.2811, 0.6311, 0.2793, 0.2067, 0.7294, 0.2067, 0.7567, 0.2054, 0.7567, 0.2054, 0.7294, 0.6163, 0.2853, 0.6163, 0.2835, 0.6176, 0.2835, 0.6176, 0.2853, 0.6247, 0.2659, 0.6247, 0.2608, 0.6259, 0.2608, 0.6259, 0.2659, 0.6247, 0.2719, 0.6247, 0.283, 0.6234, 0.283, 0.6234, 0.2719, 0.7506, 0.641, 0.7506, 0.6267, 0.7519, 0.6267, 0.7519, 0.641, 0.6169, 0.283, 0.6169, 0.2719, 0.6182, 0.2719, 0.6182, 0.283, 0.6247, 0.27, 0.6247, 0.2659, 0.6259, 0.2659, 0.6259, 0.27, 0.7506, 0.6566, 0.7506, 0.641, 0.7519, 0.641, 0.7519, 0.6566, 0.1702, 0.7868, 0.1675, 0.7872, 0.1604, 0.7444, 0.164, 0.7408, 0.1636, 0.7469, 0.1697, 0.7839, 0.5992, 0.7407, 0.6018, 0.7412, 0.6013, 0.744, 0.5948, 0.7811, 0.5948, 0.7871, 0.5917, 0.7834, 0.03955, 0.867, 0.03955, 0.8412, 0.04337, 0.8412, 0.04337, 0.867, 0.1707, 0.7372, 0.1636, 0.7469, 0.164, 0.7408, 0.1702, 0.7343, 0.5948, 0.7811, 0.6018, 0.7908, 0.6013, 0.7936, 0.5948, 0.7871, 0.6328, 0.2608, 0.6328, 0.2637, 0.6314, 0.2637, 0.6314, 0.2608, 0.1737, 0.6826, 0.1737, 0.6855, 0.1737, 0.723, 0.1751, 0.7289, 0.171, 0.726, 0.171, 0.6826, 0.2023, 0.6826, 0.2023, 0.726, 0.1985, 0.729, 0.1996, 0.7231, 0.1996, 0.6855, 0.1996, 0.6826, 0.1996, 0.6826, 0.1996, 0.6855, 0.1737, 0.6855, 0.1737, 0.6826, 0.1824, 0.7314, 0.1824, 0.7343, 0.1751, 0.7289, 0.1737, 0.723, 0.1996, 0.7231, 0.1985, 0.729, 0.191, 0.7343, 0.191, 0.7314, 0.5993, 0.2854, 0.5993, 0.2825, 0.6008, 0.2825, 0.6008, 0.2854, 0.1707, 0.8306, 0.1707, 0.7872, 0.1813, 0.7872, 0.1813, 0.8306, 0.362, 0.8279, 0.362, 0.8251, 0.3726, 0.8251, 0.3726, 0.8279, 0.1397, 0.8306, 0.1397, 0.7872, 0.1503, 0.7872, 0.1503, 0.8306, 0.8399, 0.2408, 0.8399, 0.2445, 0.8292, 0.2445, 0.8292, 0.2408, 0.362, 0.7993, 0.362, 0.7966, 0.3726, 0.7966, 0.3726, 0.7993, 0.8399, 0.2445, 0.8399, 0.2521, 0.8292, 0.2521, 0.8292, 0.2445, 0.362, 0.8251, 0.362, 0.7993, 0.3726, 0.7993, 0.3726, 0.8251, 0.8399, 0.268, 0.8399, 0.2721, 0.8292, 0.2721, 0.8292, 0.268, 0.5815, 0.8626, 0.5815, 0.8249, 0.5921, 0.8249, 0.5921, 0.8626, 0.2064, 0.8306, 0.2064, 0.8681, 0.1958, 0.8681, 0.1958, 0.8306, 0.1061, 0.867, 0.1061, 0.8584, 0.1168, 0.8584, 0.1168, 0.867, 0.03955, 0.8412, 0.03955, 0.867, 0.02891, 0.867, 0.02891, 0.8412, 0.8399, 0.2607, 0.8399, 0.268, 0.8292, 0.268, 0.8292, 0.2607, 0.8399, 0.2521, 0.8399, 0.2607, 0.8292, 0.2607, 0.8292, 0.2521, 0.1061, 0.8498, 0.1061, 0.8412, 0.1168, 0.8412, 0.1168, 0.8498, 0.1061, 0.8584, 0.1061, 0.8498, 0.1168, 0.8498, 0.1168, 0.8584, 0.5792, 0.7075, 0.5792, 0.7333, 0.5763, 0.7333, 0.5763, 0.7075, 0.5993, 0.278, 0.6022, 0.278, 0.6022, 0.2818, 0.5993, 0.2818, 0.362, 0.7993, 0.362, 0.8251, 0.3582, 0.8251, 0.3582, 0.7993, 0.6139, 0.2818, 0.611, 0.2818, 0.611, 0.278, 0.6139, 0.278, 0.6139, 0.2608, 0.614, 0.2694, 0.6111, 0.2694, 0.6111, 0.2608, 0.1061, 0.8498, 0.1061, 0.8584, 0.1048, 0.8584, 0.1048, 0.8498, 0.8399, 0.2607, 0.8399, 0.2521, 0.8412, 0.2521, 0.8412, 0.2607, 0.6328, 0.2637, 0.6328, 0.2608, 0.6341, 0.2608, 0.6341, 0.2637, 0.6169, 0.2694, 0.614, 0.2694, 0.614, 0.2608, 0.6169, 0.2608, 0.1168, 0.8584, 0.1168, 0.8498, 0.1182, 0.8498, 0.1182, 0.8584, 0.8292, 0.2521, 0.8292, 0.2607, 0.8278, 0.2607, 0.8278, 0.2521, 0.6093, 0.2825, 0.6093, 0.2853, 0.6078, 0.2853, 0.6078, 0.2825, 0.4065, 0.636, 0.4037, 0.636, 0.4037, 0.6087, 0.4065, 0.6087, 0.2065, 0.5067, 0.2047, 0.5067, 0.2047, 0.4793, 0.2065, 0.4793, 0.735, 0.8754, 0.7459, 0.8754, 0.7459, 0.891, 0.7348, 0.8805, 0.7348, 0.8713, 0.7459, 0.8611, 0.7459, 0.8754, 0.735, 0.8754, 0.6128, 0.534, 0.6128, 0.5067, 0.6156, 0.5067, 0.6156, 0.534, 0.2047, 0.3701, 0.2047, 0.3428, 0.2065, 0.3428, 0.2065, 0.3701, 0.3907, 0.8764, 0.3904, 0.8713, 0.4015, 0.8608, 0.4015, 0.8764, 0.3904, 0.8805, 0.3907, 0.8764, 0.4015, 0.8764, 0.4015, 0.8907, 0.5763, 0.788, 0.5763, 0.7607, 0.5776, 0.7607, 0.5776, 0.788, 0.6339, 0.2789, 0.6339, 0.276, 0.6352, 0.276, 0.6352, 0.2789, 0.5805, 0.7636, 0.5805, 0.7909, 0.5792, 0.7909, 0.5792, 0.7636, 0.6344, 0.2812, 0.6344, 0.284, 0.6331, 0.284, 0.6331, 0.2812, 0.2041, 0.784, 0.2041, 0.7567, 0.2054, 0.7567, 0.2054, 0.784, 0.6202, 0.2835, 0.6202, 0.2853, 0.6189, 0.2853, 0.6189, 0.2835, 0.7541, 0.7932, 0.7541, 0.8205, 0.7528, 0.8205, 0.7528, 0.7932, 0.6247, 0.2718, 0.6247, 0.27, 0.6259, 0.27, 0.6259, 0.2718, 0.6272, 0.2659, 0.6272, 0.2608, 0.6285, 0.2608, 0.6285, 0.2659, 0.6208, 0.2719, 0.6208, 0.283, 0.6195, 0.283, 0.6195, 0.2719, 0.7506, 0.6424, 0.7506, 0.6566, 0.7493, 0.6566, 0.7493, 0.6424, 0.6221, 0.2719, 0.6221, 0.2608, 0.6234, 0.2608, 0.6234, 0.2719, 0.6272, 0.27, 0.6272, 0.2659, 0.6285, 0.2659, 0.6285, 0.27, 0.7506, 0.6267, 0.7506, 0.6424, 0.7493, 0.6424, 0.7493, 0.6267, 0.1912, 0.7868, 0.1884, 0.7872, 0.1813, 0.7444, 0.1849, 0.7408, 0.1845, 0.7469, 0.1907, 0.7839, 0.8034, 0.1879, 0.8061, 0.1884, 0.8056, 0.1912, 0.799, 0.2283, 0.799, 0.2343, 0.7959, 0.2306, 0.05401, 0.867, 0.05401, 0.8412, 0.05782, 0.8412, 0.05782, 0.867, 0.1917, 0.7372, 0.1845, 0.7469, 0.1849, 0.7408, 0.1912, 0.7343, 0.799, 0.2283, 0.8061, 0.238, 0.8056, 0.2408, 0.799, 0.2343, 0.6328, 0.2646, 0.6328, 0.2675, 0.6314, 0.2675, 0.6314, 0.2646, 0.7476, 0.1879, 0.7476, 0.1908, 0.7476, 0.2283, 0.749, 0.2343, 0.7448, 0.2313, 0.7448, 0.1879, 0.7761, 0.1879, 0.7761, 0.2313, 0.7724, 0.2343, 0.7735, 0.2285, 0.7735, 0.1908, 0.7735, 0.1879, 0.7735, 0.1879, 0.7735, 0.1908, 0.7476, 0.1908, 0.7476, 0.1879, 0.7562, 0.2367, 0.7562, 0.2396, 0.749, 0.2343, 0.7476, 0.2283, 0.7735, 0.2285, 0.7724, 0.2343, 0.7648, 0.2396, 0.7648, 0.2368, 0.6036, 0.2854, 0.6036, 0.2825, 0.605, 0.2825, 0.605, 0.2854, 0.1503, 0.8306, 0.1503, 0.7872, 0.1609, 0.7872, 0.1609, 0.8306, 0.5802, 0.6816, 0.5802, 0.6789, 0.5908, 0.6789, 0.5908, 0.6816, 0.7545, 0.283, 0.7545, 0.2396, 0.7651, 0.2396, 0.7651, 0.283, 0.576, 0.8222, 0.576, 0.8259, 0.5653, 0.8259, 0.5653, 0.8222, 0.5802, 0.653, 0.5802, 0.6503, 0.5908, 0.6503, 0.5908, 0.653, 0.576, 0.8259, 0.576, 0.8335, 0.5653, 0.8335, 0.5653, 0.8259, 0.5802, 0.6789, 0.5802, 0.653, 0.5908, 0.653, 0.5908, 0.6789, 0.576, 0.8493, 0.576, 0.8535, 0.5653, 0.8535, 0.5653, 0.8493, 0.5908, 0.688, 0.5908, 0.6503, 0.6014, 0.6503, 0.6014, 0.688, 0.3832, 0.8305, 0.3832, 0.868, 0.3726, 0.868, 0.3726, 0.8305, 0.5599, 0.8794, 0.5599, 0.8707, 0.5705, 0.8707, 0.5705, 0.8794, 0.05401, 0.8412, 0.05401, 0.867, 0.04337, 0.867, 0.04337, 0.8412, 0.576, 0.8421, 0.576, 0.8493, 0.5653, 0.8493, 0.5653, 0.8421, 0.576, 0.8335, 0.576, 0.8421, 0.5653, 0.8421, 0.5653, 0.8335, 0.5599, 0.8621, 0.5599, 0.8535, 0.5705, 0.8535, 0.5705, 0.8621, 0.5599, 0.8707, 0.5599, 0.8621, 0.5705, 0.8621, 0.5705, 0.8707, 0.751, 0.6009, 0.751, 0.6267, 0.7481, 0.6267, 0.7481, 0.6009, 0.6022, 0.278, 0.6052, 0.278, 0.6052, 0.2818, 0.6022, 0.2818, 0.5802, 0.653, 0.5802, 0.6789, 0.5763, 0.6789, 0.5763, 0.653, 0.611, 0.2818, 0.6081, 0.2818, 0.6081, 0.278, 0.611, 0.278, 0.6081, 0.2608, 0.6081, 0.2694, 0.6052, 0.2694, 0.6052, 0.2608, 0.5599, 0.8621, 0.5599, 0.8707, 0.5586, 0.8707, 0.5586, 0.8621, 0.576, 0.8421, 0.576, 0.8335, 0.5773, 0.8335, 0.5773, 0.8421, 0.6318, 0.284, 0.6318, 0.2812, 0.6331, 0.2812, 0.6331, 0.284, 0.611, 0.2694, 0.6081, 0.2694, 0.6081, 0.2608, 0.6111, 0.2608, 0.5705, 0.8707, 0.5705, 0.8621, 0.572, 0.8621, 0.572, 0.8707, 0.5653, 0.8335, 0.5653, 0.8421, 0.5639, 0.8421, 0.5639, 0.8335, 0.6163, 0.2825, 0.6163, 0.2853, 0.6149, 0.2853, 0.6149, 0.2825, 0.6156, 0.6979, 0.6128, 0.6979, 0.6128, 0.6706, 0.6156, 0.6706, 0.5811, 0.7089, 0.5792, 0.7089, 0.5792, 0.6816, 0.5811, 0.6816, 0.01471, 0.8814, 0.02555, 0.8813, 0.02557, 0.8969, 0.01448, 0.8864, 0.01446, 0.8772, 0.02557, 0.867, 0.02555, 0.8813, 0.01471, 0.8814, 0.2038, 0.7035, 0.2038, 0.6762, 0.2066, 0.6762, 0.2066, 0.7035, 0.4086, 0.636, 0.4086, 0.6633, 0.4068, 0.6633, 0.4068, 0.636, 0.09166, 0.8826, 0.09143, 0.8775, 0.1025, 0.867, 0.1025, 0.8826, 0.0914, 0.8867, 0.09166, 0.8826, 0.1025, 0.8826, 0.1025, 0.8969, 0.6141, 0.8042, 0.6141, 0.7769, 0.6154, 0.7769, 0.6154, 0.8042, 0.6354, 0.2637, 0.6354, 0.2665, 0.6341, 0.2665, 0.6341, 0.2637, 0.6141, 0.7769, 0.6141, 0.8042, 0.6128, 0.8042, 0.6128, 0.7769, 0.6354, 0.2608, 0.6354, 0.2637, 0.6341, 0.2637, 0.6341, 0.2608, 0.5792, 0.8182, 0.5792, 0.7909, 0.5805, 0.7909, 0.5805, 0.8182, 0.6241, 0.2835, 0.6241, 0.2853, 0.6228, 0.2853, 0.6228, 0.2835, 0.7541, 0.8205, 0.7541, 0.7932, 0.7554, 0.7932, 0.7554, 0.8205, 0.6215, 0.2853, 0.6215, 0.2835, 0.6228, 0.2835, 0.6228, 0.2853, 0.6272, 0.2649, 0.6272, 0.27, 0.6259, 0.27, 0.6259, 0.2649, 0.6221, 0.2719, 0.6221, 0.283, 0.6208, 0.283, 0.6208, 0.2719, 0.2038, 0.6919, 0.2038, 0.7061, 0.2025, 0.7061, 0.2025, 0.6919, 0.6169, 0.2719, 0.6169, 0.2608, 0.6182, 0.2608, 0.6182, 0.2719, 0.6272, 0.2608, 0.6272, 0.2649, 0.6259, 0.2649, 0.6259, 0.2608, 0.2038, 0.6762, 0.2038, 0.6919, 0.2025, 0.6919, 0.2025, 0.6762, 0.2015, 0.7868, 0.1988, 0.7872, 0.1917, 0.7444, 0.1953, 0.7408, 0.1949, 0.7469, 0.201, 0.7839, 0.7528, 0.7403, 0.7554, 0.7408, 0.7549, 0.7436, 0.7484, 0.7807, 0.7484, 0.7867, 0.7453, 0.783, 0.7454, 0.8611, 0.7454, 0.8352, 0.7492, 0.8352, 0.7492, 0.8611, 0.202, 0.7372, 0.1949, 0.7469, 0.1953, 0.7408, 0.2015, 0.7343, 0.7484, 0.7807, 0.7554, 0.7904, 0.7549, 0.7932, 0.7484, 0.7867, 0.6326, 0.276, 0.6326, 0.279, 0.6312, 0.279, 0.6312, 0.276, 0.742, 0.2396, 0.742, 0.2367, 0.742, 0.1992, 0.7407, 0.1933, 0.7448, 0.1963, 0.7448, 0.2396, 0.7135, 0.2396, 0.7135, 0.1963, 0.7172, 0.1932, 0.7162, 0.1991, 0.7162, 0.2367, 0.7162, 0.2396, 0.7162, 0.2396, 0.7162, 0.2367, 0.742, 0.2367, 0.742, 0.2396, 0.7334, 0.1908, 0.7334, 0.1879, 0.7407, 0.1933, 0.742, 0.1992, 0.7162, 0.1991, 0.7172, 0.1932, 0.7248, 0.1879, 0.7248, 0.1908, 0.6064, 0.2854, 0.6064, 0.2825, 0.6078, 0.2825, 0.6078, 0.2854, 0.7545, 0.2396, 0.7545, 0.283, 0.7439, 0.283, 0.7439, 0.2396, 0.192, 0.7872, 0.192, 0.79, 0.1813, 0.79, 0.1813, 0.7872, 0.7332, 0.283, 0.7332, 0.2396, 0.7439, 0.2396, 0.7439, 0.283, 0.8394, 0.1879, 0.8394, 0.1916, 0.8288, 0.1916, 0.8288, 0.1879, 0.192, 0.8159, 0.192, 0.8185, 0.1813, 0.8185, 0.1813, 0.8159, 0.8394, 0.1916, 0.8394, 0.1992, 0.8288, 0.1992, 0.8288, 0.1916, 0.192, 0.79, 0.192, 0.8159, 0.1813, 0.8159, 0.1813, 0.79, 0.8394, 0.215, 0.8394, 0.2192, 0.8288, 0.2192, 0.8288, 0.215, 0.596, 0.8626, 0.596, 0.8249, 0.6066, 0.8249, 0.6066, 0.8626, 0.365, 0.8279, 0.365, 0.8654, 0.3543, 0.8654, 0.3543, 0.8279, 0.1035, 0.8412, 0.1035, 0.8498, 0.09282, 0.8498, 0.09282, 0.8412, 0.7454, 0.8352, 0.7454, 0.8611, 0.7348, 0.8611, 0.7348, 0.8352, 0.8394, 0.2078, 0.8394, 0.215, 0.8288, 0.215, 0.8288, 0.2078, 0.8394, 0.1992, 0.8394, 0.2078, 0.8288, 0.2078, 0.8288, 0.1992, 0.1035, 0.8584, 0.1035, 0.867, 0.09282, 0.867, 0.09282, 0.8584, 0.1035, 0.8498, 0.1035, 0.8584, 0.09282, 0.8584, 0.09282, 0.8498, 0.6157, 0.6979, 0.6157, 0.7237, 0.6128, 0.7237, 0.6128, 0.6979, 0.6081, 0.2818, 0.6052, 0.2818, 0.6052, 0.278, 0.6081, 0.278, 0.192, 0.8159, 0.192, 0.79, 0.1958, 0.79, 0.1958, 0.8159, 0.6314, 0.276, 0.6285, 0.276, 0.6285, 0.2722, 0.6314, 0.2722, 0.6169, 0.2694, 0.6169, 0.278, 0.614, 0.278, 0.614, 0.2694, 0.1035, 0.8584, 0.1035, 0.8498, 0.1048, 0.8498, 0.1048, 0.8584, 0.8394, 0.2078, 0.8394, 0.1992, 0.8407, 0.1992, 0.8407, 0.2078, 0.6326, 0.2789, 0.6326, 0.276, 0.6339, 0.276, 0.6339, 0.2789, 0.6022, 0.2694, 0.5993, 0.2694, 0.5993, 0.2608, 0.6023, 0.2608, 0.09282, 0.8498, 0.09282, 0.8584, 0.0914, 0.8584, 0.0914, 0.8498, 0.8288, 0.1992, 0.8288, 0.2078, 0.8273, 0.2078, 0.8273, 0.1992, 0.6149, 0.2825, 0.6149, 0.2853, 0.6135, 0.2853, 0.6135, 0.2825, 0.6156, 0.5886, 0.6128, 0.5886, 0.6128, 0.5613, 0.6156, 0.5613, 0.2065, 0.4793, 0.2047, 0.4793, 0.2047, 0.452, 0.2065, 0.452, 0.03694, 0.8814, 0.04779, 0.8813, 0.0478, 0.8969, 0.03671, 0.8864, 0.03669, 0.8772, 0.0478, 0.867, 0.04779, 0.8813, 0.03694, 0.8814, 0.6156, 0.5886, 0.6156, 0.6159, 0.6128, 0.6159, 0.6128, 0.5886, 0.5811, 0.7089, 0.5811, 0.7362, 0.5792, 0.7362, 0.5792, 0.7089, 0.02583, 0.8826, 0.0256, 0.8775, 0.03669, 0.867, 0.03667, 0.8826, 0.02557, 0.8867, 0.02583, 0.8826, 0.03667, 0.8826, 0.03669, 0.8969, 0.5763, 0.7607, 0.5763, 0.7333, 0.5776, 0.7333, 0.5776, 0.7607, 0.6341, 0.2732, 0.6341, 0.2704, 0.6354, 0.2704, 0.6354, 0.2732, 0.5779, 0.7607, 0.5779, 0.7333, 0.5792, 0.7333, 0.5792, 0.7607, 0.2052, 0.5368, 0.2052, 0.534, 0.2065, 0.534, 0.2065, 0.5368, 0.5779, 0.8153, 0.5779, 0.788, 0.5792, 0.788, 0.5792, 0.8153, 0.6189, 0.2835, 0.6189, 0.2853, 0.6176, 0.2853, 0.6176, 0.2835, 0.2051, 0.7294, 0.2051, 0.7567, 0.2038, 0.7567, 0.2038, 0.7294, 0.6298, 0.2811, 0.6298, 0.2793, 0.6311, 0.2793, 0.6311, 0.2811, 0.6272, 0.276, 0.6272, 0.2811, 0.6259, 0.2811, 0.6259, 0.276, 0.6208, 0.2608, 0.6208, 0.2719, 0.6195, 0.2719, 0.6195, 0.2608, 0.7519, 0.641, 0.7519, 0.6267, 0.7532, 0.6267, 0.7532, 0.641, 0.6221, 0.283, 0.6221, 0.2719, 0.6234, 0.2719, 0.6234, 0.283, 0.6272, 0.2719, 0.6272, 0.276, 0.6259, 0.276, 0.6259, 0.2719, 0.7519, 0.6566, 0.7519, 0.641, 0.7532, 0.641, 0.7532, 0.6566, 0.1599, 0.7868, 0.1571, 0.7872, 0.15, 0.7444, 0.1536, 0.7408, 0.1532, 0.7469, 0.1594, 0.7839, 0.6094, 0.7407, 0.612, 0.7412, 0.6115, 0.744, 0.6049, 0.7811, 0.6049, 0.7871, 0.6018, 0.7834, 0.3942, 0.835, 0.3942, 0.8608, 0.3904, 0.8608, 0.3904, 0.835, 0.1604, 0.7372, 0.1532, 0.7469, 0.1536, 0.7408, 0.1599, 0.7343, 0.6049, 0.7811, 0.612, 0.7908, 0.6115, 0.7936, 0.6049, 0.7871, 0.6318, 0.2811, 0.6318, 0.284, 0.6305, 0.284, 0.6305, 0.2811, 0.685, 0.1879, 0.685, 0.1908, 0.685, 0.2283, 0.6864, 0.2343, 0.6822, 0.2313, 0.6822, 0.1879, 0.7135, 0.1879, 0.7135, 0.2313, 0.7098, 0.2343, 0.7109, 0.2285, 0.7109, 0.1908, 0.7109, 0.1879, 0.7109, 0.1879, 0.7109, 0.1908, 0.685, 0.1908, 0.685, 0.1879, 0.6936, 0.2367, 0.6936, 0.2396, 0.6864, 0.2343, 0.685, 0.2283, 0.7109, 0.2285, 0.7098, 0.2343, 0.7022, 0.2396, 0.7022, 0.2368, 0.6008, 0.2854, 0.6008, 0.2825, 0.6022, 0.2825, 0.6022, 0.2854, 0.7758, 0.2396, 0.7758, 0.283, 0.7651, 0.283, 0.7651, 0.2396, 0.5921, 0.7936, 0.5921, 0.7964, 0.5815, 0.7964, 0.5815, 0.7936, 0.8172, 0.2842, 0.8172, 0.2408, 0.8278, 0.2408, 0.8278, 0.2842, 0.7361, 0.8352, 0.7361, 0.8315, 0.7468, 0.8315, 0.7468, 0.8352, 0.5921, 0.8222, 0.5921, 0.8249, 0.5815, 0.8249, 0.5815, 0.8222, 0.7361, 0.8315, 0.7361, 0.824, 0.7468, 0.824, 0.7468, 0.8315, 0.5921, 0.7964, 0.5921, 0.8222, 0.5815, 0.8222, 0.5815, 0.7964, 0.7361, 0.8081, 0.7361, 0.8039, 0.7468, 0.8039, 0.7468, 0.8081, 0.3543, 0.8279, 0.3543, 0.8655, 0.3437, 0.8655, 0.3437, 0.8279, 0.1716, 0.8306, 0.1716, 0.8681, 0.1609, 0.8681, 0.1609, 0.8306, 0.5465, 0.8794, 0.5465, 0.8707, 0.5572, 0.8707, 0.5572, 0.8794, 0.3942, 0.8608, 0.3942, 0.835, 0.4049, 0.835, 0.4049, 0.8608, 0.7361, 0.8153, 0.7361, 0.8081, 0.7468, 0.8081, 0.7468, 0.8153, 0.7361, 0.824, 0.7361, 0.8153, 0.7468, 0.8153, 0.7468, 0.824, 0.5465, 0.8621, 0.5465, 0.8535, 0.5572, 0.8535, 0.5572, 0.8621, 0.5465, 0.8707, 0.5465, 0.8621, 0.5572, 0.8621, 0.5572, 0.8707, 0.5763, 0.7075, 0.5763, 0.6816, 0.5792, 0.6816, 0.5792, 0.7075, 0.6314, 0.2684, 0.6285, 0.2684, 0.6285, 0.2646, 0.6314, 0.2646, 0.5921, 0.8222, 0.5921, 0.7964, 0.596, 0.7964, 0.596, 0.8222, 0.6285, 0.2684, 0.6314, 0.2684, 0.6314, 0.2722, 0.6285, 0.2722, 0.6051, 0.2694, 0.6052, 0.278, 0.6023, 0.278, 0.6023, 0.2694, 0.5465, 0.8621, 0.5465, 0.8707, 0.5452, 0.8707, 0.5452, 0.8621, 0.7361, 0.8153, 0.7361, 0.824, 0.7348, 0.824, 0.7348, 0.8153, 0.6328, 0.2666, 0.6328, 0.2637, 0.6341, 0.2637, 0.6341, 0.2666, 0.6051, 0.2694, 0.6023, 0.2694, 0.6023, 0.2608, 0.6052, 0.2608, 0.5572, 0.8707, 0.5572, 0.8621, 0.5586, 0.8621, 0.5586, 0.8707, 0.7468, 0.824, 0.7468, 0.8153, 0.7482, 0.8153, 0.7482, 0.824, 0.6107, 0.2825, 0.6107, 0.2853, 0.6093, 0.2853, 0.6093, 0.2825, 0.4114, 0.6633, 0.4086, 0.6633, 0.4086, 0.636, 0.4114, 0.636, 0.4086, 0.636, 0.4068, 0.636, 0.4068, 0.6087, 0.4086, 0.6087, 0.3546, 0.8797, 0.3654, 0.8797, 0.3655, 0.8953, 0.3544, 0.8848, 0.3543, 0.8756, 0.3655, 0.8654, 0.3654, 0.8797, 0.3546, 0.8797, 0.6128, 0.6433, 0.6128, 0.6159, 0.6156, 0.6159, 0.6156, 0.6433, 0.2047, 0.534, 0.2047, 0.5067, 0.2065, 0.5067, 0.2065, 0.534, 0.8811, 0.2564, 0.8809, 0.2513, 0.892, 0.2408, 0.892, 0.2564, 0.8809, 0.2605, 0.8811, 0.2564, 0.892, 0.2564, 0.892, 0.2707, 0.5779, 0.788, 0.5779, 0.8153, 0.5767, 0.8153, 0.5767, 0.788, 0.6341, 0.276, 0.6341, 0.2732, 0.6354, 0.2732, 0.6354, 0.276, 0.6141, 0.7496, 0.6141, 0.7769, 0.6128, 0.7769, 0.6128, 0.7496, 0.6354, 0.2675, 0.6354, 0.2704, 0.6341, 0.2704, 0.6341, 0.2675, 0.5805, 0.7362, 0.5805, 0.7636, 0.5792, 0.7636, 0.5792, 0.7362, 0.6259, 0.2718, 0.6259, 0.27, 0.6272, 0.27, 0.6272, 0.2718, 0.6144, 0.7769, 0.6144, 0.7496, 0.6157, 0.7496, 0.6157, 0.7769, 0.6272, 0.2811, 0.6272, 0.2793, 0.6285, 0.2793, 0.6285, 0.2811, 0.6259, 0.276, 0.6259, 0.2811, 0.6247, 0.2811, 0.6247, 0.276, 0.6195, 0.2719, 0.6195, 0.283, 0.6182, 0.283, 0.6182, 0.2719, 0.2025, 0.7204, 0.2025, 0.7061, 0.2038, 0.7061, 0.2038, 0.7204, 0.6208, 0.2719, 0.6208, 0.2608, 0.6221, 0.2608, 0.6221, 0.2719, 0.6259, 0.2719, 0.6259, 0.276, 0.6247, 0.276, 0.6247, 0.2719, 0.2025, 0.736, 0.2025, 0.7204, 0.2038, 0.7204, 0.2038, 0.736])
me_plane_004.use_remesh_fix_poles = True
me_plane_004.use_remesh_preserve_attributes = False
me_plane_004.update()
me_cube_004 = bpy.data.meshes.new('Cube.004')
me_cube_004.from_pydata([(0.1657, 6.528e-08, -0.1839), (-0.1657, -4.273e-08, -0.1839), (0.1657, 4.273e-08, 0.4662), (-0.1657, -6.528e-08, 0.4662), (-0.2025, -7.907e-08, 0.5096), (0.2025, 5.289e-08, 0.5096), (-0.2025, -5.289e-08, -0.2025), (0.2025, 7.907e-08, -0.2025), (0.1657, -0.1296, -0.1839), (-0.1657, -0.1296, -0.1839), (0.1657, -0.1296, 0.4662), (-0.1657, -0.1296, 0.4662), (-0.2025, -0.1296, 0.5096), (0.2025, -0.1296, 0.5096), (-0.2025, -0.1296, -0.2025), (0.2025, -0.1296, -0.2025), (1.071, -1.24, -0.1839), (1.071, -0.908, -0.1839), (1.071, -1.24, 0.4662), (1.071, -0.908, 0.4662), (1.071, -0.8713, 0.5096), (1.071, -1.276, 0.5096), (1.071, -0.8713, -0.2025), (1.071, -1.276, -0.2025), (0.9518, -1.24, -0.1839), (0.9518, -0.908, -0.1839), (0.9518, -1.24, 0.4662), (0.9518, -0.908, 0.4662), (0.9518, -0.8713, 0.5096), (0.9518, -1.276, 0.5096), (0.9518, -0.8713, -0.2025), (0.9518, -1.276, -0.2025)], [], [(4, 5, 2, 3), (7, 6, 1, 0), (6, 4, 3, 1), (5, 7, 0, 2), (12, 11, 10, 13), (15, 8, 9, 14), (14, 9, 11, 12), (13, 10, 8, 15), (2, 0, 8, 10), (0, 1, 9, 8), (1, 3, 11, 9), (3, 2, 10, 11), (5, 4, 12, 13), (4, 6, 14, 12), (6, 7, 15, 14), (7, 5, 13, 15), (20, 21, 18, 19), (23, 22, 17, 16), (22, 20, 19, 17), (21, 23, 16, 18), (28, 27, 26, 29), (31, 24, 25, 30), (30, 25, 27, 28), (29, 26, 24, 31), (18, 16, 24, 26), (16, 17, 25, 24), (17, 19, 27, 25), (19, 18, 26, 27), (21, 20, 28, 29), (20, 22, 30, 28), (22, 23, 31, 30), (23, 21, 29, 31)])
_uv = me_cube_004.uv_layers.new(name='UVMap')
_uv.uv.foreach_set('vector', [0.6408, 0.2608, 0.5993, 0.2608, 0.6031, 0.2563, 0.637, 0.2563, 0.5993, 0.1879, 0.6408, 0.1879, 0.637, 0.1898, 0.6031, 0.1898, 0.6408, 0.1879, 0.6408, 0.2608, 0.637, 0.2563, 0.637, 0.1898, 0.5993, 0.2608, 0.5993, 0.1879, 0.6031, 0.1898, 0.6031, 0.2563, 0.6408, 0.2608, 0.6445, 0.2563, 0.6785, 0.2563, 0.6822, 0.2608, 0.6822, 0.1879, 0.6785, 0.1898, 0.6445, 0.1898, 0.6408, 0.1879, 0.6408, 0.1879, 0.6445, 0.1898, 0.6445, 0.2563, 0.6408, 0.2608, 0.6822, 0.2608, 0.6785, 0.2563, 0.6785, 0.1898, 0.6822, 0.1879, 0.7348, 0.6674, 0.7348, 0.6009, 0.7481, 0.6009, 0.7481, 0.6674, 0.3904, 0.835, 0.3904, 0.801, 0.4037, 0.801, 0.4037, 0.835, 0.2066, 0.6097, 0.2066, 0.6762, 0.1933, 0.6762, 0.1933, 0.6097, 0.3859, 0.7966, 0.3859, 0.8305, 0.3726, 0.8305, 0.3726, 0.7966, 0.6955, 0.2396, 0.6955, 0.2811, 0.6822, 0.2811, 0.6822, 0.2396, 0.3904, 0.6816, 0.3904, 0.6087, 0.4037, 0.6087, 0.4037, 0.6816, 0.6955, 0.2811, 0.6955, 0.2396, 0.7088, 0.2396, 0.7088, 0.2811, 0.1944, 0.5368, 0.1944, 0.6097, 0.1811, 0.6097, 0.1811, 0.5368, 0.1811, 0.6097, 0.1397, 0.6097, 0.1434, 0.6052, 0.1773, 0.6052, 0.1397, 0.5368, 0.1811, 0.5368, 0.1773, 0.5387, 0.1434, 0.5387, 0.1811, 0.5368, 0.1811, 0.6097, 0.1773, 0.6052, 0.1773, 0.5387, 0.1397, 0.6097, 0.1397, 0.5368, 0.1434, 0.5387, 0.1434, 0.6052, 0.1397, 0.6826, 0.1434, 0.6781, 0.1773, 0.6781, 0.1811, 0.6826, 0.1811, 0.6097, 0.1773, 0.6116, 0.1434, 0.6116, 0.1397, 0.6097, 0.1397, 0.6097, 0.1434, 0.6116, 0.1434, 0.6781, 0.1397, 0.6826, 0.1811, 0.6826, 0.1773, 0.6781, 0.1773, 0.6116, 0.1811, 0.6097, 0.3904, 0.7481, 0.3904, 0.6816, 0.4026, 0.6816, 0.4026, 0.7481, 0.8407, 0.2218, 0.8407, 0.1879, 0.853, 0.1879, 0.853, 0.2218, 0.747, 0.6674, 0.747, 0.7339, 0.7348, 0.7339, 0.7348, 0.6674, 0.8412, 0.2747, 0.8412, 0.2408, 0.8535, 0.2408, 0.8535, 0.2747, 0.7088, 0.2811, 0.7088, 0.2396, 0.721, 0.2396, 0.721, 0.2811, 0.1944, 0.6097, 0.1944, 0.5368, 0.2066, 0.5368, 0.2066, 0.6097, 0.721, 0.2811, 0.721, 0.2396, 0.7332, 0.2396, 0.7332, 0.2811, 0.1811, 0.6826, 0.1811, 0.6097, 0.1933, 0.6097, 0.1933, 0.6826])
me_cube_004.use_remesh_fix_poles = True
me_cube_004.use_remesh_preserve_attributes = False
me_cube_004.update()

# ---- objects
ob_house_base = bpy.data.objects.new('house base', me_cube_001)
ob_roof = bpy.data.objects.new('roof', me_cube_002)
ob_plane = bpy.data.objects.new('Plane', me_plane)
ob_window = bpy.data.objects.new('Window', me_plane_004)
ob_doorway_002 = bpy.data.objects.new('Doorway.002', me_cube_004)

# ---- transforms, parenting, visibility, modifiers, constraints
ob_house_base.location = (0.0, 0.0, 0.0)
ob_roof.location = (0.0, 0.0, 1.207)
ob_plane.location = (0.3449, -0.4168, 0.2048)
ob_window.location = (1.014, 1.025, 0.4988)
ob_doorway_002.location = (-0.05951, -0.001489, 0.4022)

# ---- collection membership
col_collection.objects.link(ob_house_base)
col_collection.objects.link(ob_roof)
col_collection.objects.link(ob_plane)
col_collection.objects.link(ob_window)
col_collection.objects.link(ob_doorway_002)

# ---- scene / render settings (as saved in the file)
scene.frame_start = 1; scene.frame_end = 250; scene.frame_set(1)
scene.render.engine = 'BLENDER_EEVEE_NEXT'
scene.cycles.sampling_pattern = 'TABULATED_SOBOL'
scene.cycles.use_light_tree = False
scene.view_settings.view_transform = 'Filmic'
bpy.context.view_layer.update()

# ---- added for rendering (the .blend has no active camera and no usable light): camera, sun
cam_auto = bpy.data.cameras.new('AutoCamera')
cam_auto.lens = 50.0
cam_auto.sensor_width = 36.0
cam_auto.clip_end = 1000.0
ob_auto_camera = bpy.data.objects.new('AutoCamera', cam_auto)
scene.collection.objects.link(ob_auto_camera)
ob_auto_camera.location = (4.12391, -4.94186, 4.27237)
ob_auto_camera.rotation_euler = (1.09748, -7.21219e-08, 0.694738)
scene.camera = ob_auto_camera
light_auto_sun = bpy.data.lights.new('AutoSun', 'SUN')
light_auto_sun.energy = 3.0
light_auto_sun.angle = 0.0523599
ob_auto_sun = bpy.data.objects.new('AutoSun', light_auto_sun)
scene.collection.objects.link(ob_auto_sun)
ob_auto_sun.rotation_euler = (0.872665, 0.174533, 0.523599)
bpy.context.view_layer.update()
